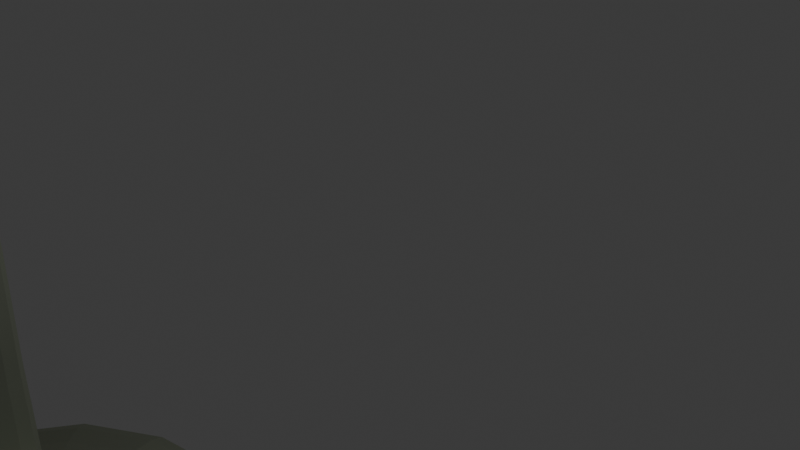 # Source: Lampv3.blend  (saved by Blender 4.3.34; exported with 4.5.12 LTS)
import bpy
from mathutils import Matrix  # noqa: F401  (used for matrix-valued properties, if any)

bpy.ops.wm.read_factory_settings(use_empty=True)
scene = bpy.context.scene
scene.name = 'Scene'

# ---- collections
col_collection = bpy.data.collections.new('Collection'); scene.collection.children.link(col_collection)

# ---- materials (node trees are filled in below, after node groups)
mat_material_001 = bpy.data.materials.new('Material.001')
mat_material = bpy.data.materials.new('Material')

# ---- material node trees
mat_material_001.use_nodes = True; mat_material_001.node_tree.nodes.clear()
_N = mat_material_001.node_tree.nodes; _L = mat_material_001.node_tree.links
n0 = _N.new('ShaderNodeBsdfPrincipled'); n0.name = 'Principled BSDF'; n0.location = (29, 308)
n0.inputs[0].default_value = (0.801, 0.6416, 0.0, 1.0)
n0.inputs[1].default_value = 0.4545
n0.inputs[2].default_value = 0.3364
n0.inputs[22].default_value = (0.1456, 0.1456, 0.1456, 1.0)
n1 = _N.new('ShaderNodeOutputMaterial'); n1.name = 'Material Output'; n1.location = (300, 300)
_L.new(n0.outputs[0], n1.inputs[0])
n1.is_active_output = True
mat_material.use_nodes = True; mat_material.node_tree.nodes.clear()
_N = mat_material.node_tree.nodes; _L = mat_material.node_tree.links
n0 = _N.new('ShaderNodeOutputMaterial'); n0.name = 'Material Output'; n0.location = (300, 300)
n1 = _N.new('ShaderNodeBsdfAnisotropic'); n1.name = 'Glossy BSDF'; n1.location = (10, 300)
n1.inputs[0].default_value = (0.3769, 0.4076, 0.3266, 1.0)
_L.new(n1.outputs[0], n0.inputs[0])
n0.is_active_output = True

# ---- world
world_world = bpy.data.worlds.new('World'); scene.world = world_world
world_world.use_nodes = True; world_world.node_tree.nodes.clear()
_N = world_world.node_tree.nodes; _L = world_world.node_tree.links
n0 = _N.new('ShaderNodeOutputWorld'); n0.name = 'World Output'; n0.location = (300, 300)
n1 = _N.new('ShaderNodeBackground'); n1.name = 'Background'; n1.location = (10, 300)
n1.inputs[0].default_value = (0.05088, 0.05088, 0.05088, 1.0)
_L.new(n1.outputs[0], n0.inputs[0])
n0.is_active_output = True
world_world.color = (0.05088, 0.05088, 0.05088)
world_world.sun_shadow_jitter_overblur = 0.0

# ---- cameras
cam_camera = bpy.data.cameras.new('Camera')
cam_camera.clip_end = 100.0
cam_camera.ortho_scale = 7.314

# ---- lights
light_light = bpy.data.lights.new('Light', 'POINT')
light_light.energy = 1000.0
light_light.shadow_soft_size = 0.1

# ---- meshes
me_cube_001 = bpy.data.meshes.new('Cube.001')
me_cube_001.from_pydata([(-0.5003, -0.5017, -0.4984), (-0.2122, -0.2134, 1.179), (-0.5006, 0.4983, -0.5009), (-0.2123, 0.2102, 1.178), (0.4997, -0.5014, -0.4991), (0.2114, -0.2132, 1.179), (0.4994, 0.4986, -0.5016), (0.2113, 0.2104, 1.178), (-0.576, -0.5774, 0.6685), (-0.5763, 0.574, 0.6657), (0.5751, 0.5744, 0.6648), (0.5754, -0.577, 0.6677), (-0.4327, -0.4321, 90.23), (-0.433, 0.4345, 90.23), (0.4335, 0.4347, 90.23), (0.4338, -0.4318, 90.23), (-0.7317, -0.773, 86.23), (-0.7322, 0.775, 86.23), (0.7324, 0.7755, 86.23), (0.7329, -0.7726, 86.23), (-0.4807, -0.6682, 77.22), (-0.4811, 0.6697, 77.22), (0.4812, 0.6701, 77.22), (0.4817, -0.6679, 77.22), (-1.306, -1.557, 65.87), (-1.307, 1.557, 65.86), (1.306, 1.558, 65.86), (1.307, -1.556, 65.87), (0.1792, 0.1799, 73.86), (0.1793, -0.1782, 73.86), (-0.1787, -0.1783, 73.87), (-0.1788, 0.1798, 73.86), (1.374, -1.581, 67.36), (-1.373, -1.582, 67.36), (-1.374, 1.582, 67.35), (1.373, 1.583, 67.35), (0.1206, -0.1218, 16.15), (-0.1212, 0.1198, 16.15), (0.1205, 0.1198, 16.15), (-0.1211, -0.1219, 16.15), (-0.5735, 0.2949, -0.5732), (-0.61, -0.001759, -0.6091), (-0.5733, -0.2984, -0.5718), (-0.5754, -0.5768, -0.2921), (-0.627, -0.6285, 0.02365), (-0.625, -0.6265, 0.3693), (-0.738, -0.3166, 0.668), (-0.792, -0.001777, 0.6673), (-0.7382, 0.3131, 0.6664), (-0.6254, 0.623, 0.3662), (-0.6274, 0.625, 0.02051), (-0.5757, 0.5733, -0.295), (0.296, 0.5715, -0.5746), (-0.0006623, 0.608, -0.6111), (-0.2973, 0.5713, -0.5741), (-0.3155, 0.736, 0.6651), (-0.0007086, 0.7901, 0.6647), (0.3141, 0.7362, 0.6646), (0.6241, 0.6234, 0.3653), (0.6261, 0.6254, 0.01957), (0.5744, 0.5737, -0.2958), (0.5726, -0.298, -0.5726), (0.6091, -0.001368, -0.61), (0.5724, 0.2953, -0.5741), (0.7371, 0.3135, 0.6653), (0.7911, -0.001269, 0.6661), (0.7373, -0.3161, 0.6669), (0.6245, -0.6261, 0.3684), (0.6265, -0.6281, 0.02271), (0.5748, -0.5764, -0.2929), (-0.2969, -0.5746, -0.5713), (-0.000271, -0.6111, -0.608), (0.2964, -0.5744, -0.5717), (0.3146, -0.739, 0.6683), (-0.0002004, -0.7931, 0.6687), (-0.3151, -0.7392, 0.6688), (-0.2718, -0.1174, 1.179), (-0.2917, -0.0016, 1.179), (-0.2719, 0.1142, 1.178), (-0.1164, 0.2698, 1.178), (-0.0005431, 0.2897, 1.178), (0.1153, 0.2699, 1.178), (0.2709, 0.1144, 1.178), (0.2908, -0.001413, 1.178), (0.271, -0.1173, 1.179), (0.1155, -0.2729, 1.179), (-0.0003561, -0.2927, 1.179), (-0.1162, -0.2729, 1.179), (-0.4935, -0.4949, 0.8638), (-0.3941, -0.3954, 0.9819), (-0.2946, -0.2959, 1.071), (-0.2948, 0.2926, 1.07), (-0.3943, 0.3921, 0.98), (-0.4939, 0.4916, 0.8613), (0.2937, 0.2928, 1.069), (0.3932, 0.3924, 0.9794), (0.4926, 0.4919, 0.8606), (0.2939, -0.2957, 1.071), (0.3934, -0.3951, 0.9813), (0.493, -0.4946, 0.863), (-0.5546, -0.2358, 90.23), (-0.5953, 0.001149, 90.23), (-0.5548, 0.2381, 90.23), (-0.2367, 0.5564, 90.23), (0.0002087, 0.5971, 90.23), (0.2372, 0.5565, 90.23), (0.5554, 0.2385, 90.23), (0.5961, 0.001531, 90.23), (0.5556, -0.2354, 90.23), (0.2375, -0.5537, 90.23), (0.0005911, -0.5944, 90.23), (-0.2364, -0.5539, 90.23), (0.2324, 0.2333, 82.57), (0.2984, 0.2994, 87.37), (0.3684, 0.3696, 89.51), (0.1219, -0.1235, 7.745), (0.1318, -0.1336, 3.318), (0.1588, -0.1607, 1.563), (-0.2317, -0.2311, 82.57), (-0.2976, -0.2969, 87.37), (-0.3676, -0.3669, 89.51), (-0.1227, 0.1209, 7.744), (-0.1327, 0.1307, 3.317), (-0.1597, 0.1577, 1.563), (-0.9377, -0.4224, 86.23), (-1.007, 0.0008888, 86.23), (-0.938, 0.4242, 86.23), (-0.4004, 0.9928, 86.23), (2.013e-05, 1.065, 86.23), (0.4005, 0.993, 86.23), (0.9385, 0.4248, 86.23), (1.007, 0.001535, 86.23), (0.9387, -0.4218, 86.23), (0.4011, -0.9904, 86.23), (0.0007034, -1.063, 86.23), (-0.3998, -0.9906, 86.23), (0.489, 0.4909, 90.5), (0.5467, 0.5532, 90.2), (0.6225, 0.6414, 88.91), (0.6229, -0.6384, 88.91), (0.5471, -0.5502, 90.2), (0.4893, -0.4879, 90.51), (-0.4882, -0.4882, 90.51), (-0.5459, -0.5505, 90.2), (-0.6217, -0.6388, 88.91), (-0.6221, 0.641, 88.91), (-0.5463, 0.5529, 90.2), (-0.4885, 0.4906, 90.5), (-1.674, -0.8515, 65.87), (-1.797, -1.556e-05, 65.87), (-1.674, 0.8516, 65.87), (-0.7151, 1.995, 65.86), (-0.0005198, 2.142, 65.86), (0.7142, 1.996, 65.86), (1.674, 0.8527, 65.86), (1.797, 0.001138, 65.87), (1.675, -0.8505, 65.87), (0.7154, -1.994, 65.87), (0.0008547, -2.141, 65.87), (-0.7138, -1.995, 65.87), (1.46, -1.691, 64.67), (1.482, -1.726, 63.62), (1.433, -1.681, 64.07), (-1.232, -1.403, 71.65), (-1.06, -1.186, 76.82), (-0.8845, -0.9639, 81.98), (-1.46, 1.693, 64.67), (-1.482, 1.727, 63.62), (-1.433, 1.682, 64.06), (1.233, 1.405, 71.64), (1.061, 1.187, 76.81), (0.8851, 0.966, 81.97), (-0.5078, -0.3876, 77.93), (-0.5181, 0.0007917, 78.29), (-0.508, 0.3892, 77.93), (-0.2769, 0.7242, 77.93), (4.614e-05, 0.7483, 78.28), (0.277, 0.7244, 77.93), (0.5084, 0.3895, 77.93), (0.5186, 0.001125, 78.29), (0.5086, -0.3873, 77.93), (0.2775, -0.7223, 77.93), (0.0005258, -0.7463, 78.29), (-0.2765, -0.7225, 77.93), (-1.106, -1.356, 68.78), (-0.8704, -1.11, 72.15), (-0.6444, -0.8608, 75.22), (-0.645, 0.8621, 75.21), (-0.8711, 1.111, 72.14), (-1.107, 1.356, 68.78), (0.6449, 0.8625, 75.21), (0.8709, 1.112, 72.14), (1.107, 1.357, 68.78), (0.6455, -0.8604, 75.22), (0.8716, -1.11, 72.15), (1.107, -1.355, 68.78), (0.1215, 0.1212, 29.18), (0.128, 0.128, 44.88), (0.1455, 0.1458, 60.64), (0.3686, -0.3667, 89.51), (0.2986, -0.2968, 87.37), (0.2325, -0.2309, 82.57), (-0.1219, -0.1224, 29.18), (-0.1281, -0.1283, 44.88), (-0.1452, -0.145, 60.65), (-0.3678, 0.3693, 89.51), (-0.2978, 0.2993, 87.37), (-0.2318, 0.2331, 82.57), (-0.09774, 0.2302, 73.86), (0.0001648, 0.247, 73.86), (0.09808, 0.2302, 73.86), (0.09822, -0.2285, 73.87), (0.0003228, -0.2454, 73.87), (-0.09759, -0.2286, 73.87), (-0.2291, -0.09716, 73.86), (-0.2459, 0.0007377, 73.86), (-0.2292, 0.09865, 73.86), (0.2296, 0.0988, 73.86), (0.2464, 0.0008957, 73.86), (0.2297, -0.09702, 73.86), (0.8857, -0.9633, 81.98), (1.062, -1.185, 76.82), (1.233, -1.402, 71.65), (-1.432, -1.682, 64.07), (-1.481, -1.727, 63.63), (-1.459, -1.692, 64.68), (-0.8851, 0.9655, 81.97), (-1.061, 1.187, 76.81), (-1.233, 1.404, 71.64), (1.432, 1.683, 64.06), (1.481, 1.728, 63.61), (1.459, 1.693, 64.66), (-1.759, -0.8652, 67.36), (-1.888, 2.534e-06, 67.36), (-1.76, 0.8653, 67.35), (1.76, 0.8664, 67.35), (1.889, 0.001215, 67.35), (1.76, -0.8641, 67.36), (-0.7516, 2.028, 67.35), (-0.0005167, 2.176, 67.35), (0.7507, 2.028, 67.35), (0.752, -2.026, 67.36), (0.00088, -2.175, 67.36), (-0.7503, -2.027, 67.36), (0.1456, -0.1449, 60.65), (0.1281, -0.1282, 44.88), (0.1216, -0.1223, 29.18), (-0.1453, 0.1457, 60.64), (-0.1282, 0.128, 44.88), (-0.122, 0.1211, 29.18), (0.1587, 0.1578, 1.562), (0.1317, 0.1308, 3.317), (0.1218, 0.121, 7.744), (-0.1596, -0.1608, 1.563), (-0.1326, -0.1337, 3.318), (-0.1226, -0.1236, 7.745), (0.1545, 0.06511, 16.15), (0.1658, -0.0009746, 16.15), (0.1545, -0.06706, 16.15), (-0.1551, -0.06716, 16.15), (-0.1665, -0.001081, 16.15), (-0.1552, 0.06501, 16.15), (0.06583, -0.1558, 16.15), (-0.0002535, -0.1672, 16.15), (-0.06634, -0.1559, 16.15), (-0.06644, 0.1538, 16.15), (-0.0003601, 0.1651, 16.15), (0.06573, 0.1538, 16.15), (-0.7321, -0.3191, -0.3128), (-0.8038, -0.3444, 0.01767), (-0.8008, -0.3434, 0.3681), (-0.7852, -0.001806, -0.3312), (-0.8629, -0.001821, 0.01145), (-0.8595, -0.001808, 0.3666), (-0.7323, 0.3156, -0.3144), (-0.804, 0.3408, 0.01595), (-0.801, 0.3398, 0.3664), (-0.318, 0.73, -0.3157), (-0.3434, 0.8018, 0.01445), (-0.3423, 0.7988, 0.3649), (-0.0007159, 0.7831, -0.3338), (-0.0007376, 0.8609, 0.008648), (-0.0007331, 0.8575, 0.3638), (0.3166, 0.7302, -0.3162), (0.3419, 0.802, 0.01394), (0.3409, 0.7991, 0.3644), (0.7311, 0.316, -0.3155), (0.8029, 0.3414, 0.01475), (0.7999, 0.3404, 0.3652), (0.7842, -0.001303, -0.3324), (0.862, -0.001267, 0.01016), (0.8586, -0.001257, 0.3653), (0.7313, -0.3187, -0.3139), (0.8031, -0.3439, 0.01646), (0.8001, -0.3429, 0.3669), (0.3171, -0.7331, -0.3125), (0.3424, -0.8049, 0.01796), (0.3414, -0.8019, 0.3684), (-0.0002122, -0.7863, -0.3298), (-0.0001839, -0.864, 0.01297), (-0.0001816, -0.8606, 0.3681), (-0.3176, -0.7333, -0.3121), (-0.3428, -0.8051, 0.01847), (-0.3418, -0.8021, 0.3689), (-0.3167, 0.3145, -0.7295), (-0.0005753, 0.3316, -0.7827), (0.3156, 0.3147, -0.73), (-0.3336, -0.001676, -0.7816), (-0.0004689, -0.001571, -0.8395), (0.3327, -0.001462, -0.7821), (-0.3165, -0.3178, -0.728), (-0.0003614, -0.3347, -0.781), (0.3158, -0.3176, -0.7284), (0.2977, -0.1257, 82.57), (0.3195, 0.001197, 82.57), (0.2977, 0.1281, 82.57), (0.3824, -0.1617, 87.37), (0.4103, 0.00138, 87.37), (0.3823, 0.1644, 87.37), (0.4721, -0.1998, 89.51), (0.5066, 0.001479, 89.51), (0.472, 0.2028, 89.51), (-0.3774, -0.1626, 1.071), (-0.405, -0.00164, 1.07), (-0.3775, 0.1593, 1.07), (-0.5049, -0.217, 0.9816), (-0.5419, -0.001686, 0.981), (-0.505, 0.2137, 0.9805), (-0.6323, -0.2715, 0.8633), (-0.6787, -0.001734, 0.8627), (-0.6325, 0.268, 0.862), (-0.1615, 0.3754, 1.069), (-0.0005805, 0.4031, 1.069), (0.1603, 0.3756, 1.069), (-0.2159, 0.5029, 0.9795), (-0.0006253, 0.5399, 0.9793), (0.2147, 0.5031, 0.9792), (-0.2704, 0.6304, 0.8608), (-0.0006703, 0.6767, 0.8605), (0.2691, 0.6306, 0.8604), (0.3765, 0.1595, 1.069), (0.4041, -0.00138, 1.07), (0.3766, -0.1623, 1.07), (0.504, 0.214, 0.9797), (0.541, -0.001339, 0.9802), (0.5041, -0.2167, 0.9808), (0.6314, 0.2684, 0.861), (0.6778, -0.001299, 0.8617), (0.6316, -0.2711, 0.8624), (0.1606, -0.3785, 1.071), (-0.0003208, -0.4061, 1.071), (-0.1612, -0.3786, 1.071), (0.215, -0.5059, 0.9817), (-0.0002777, -0.5429, 0.982), (-0.2156, -0.5061, 0.9821), (0.2695, -0.6334, 0.8635), (-0.0002349, -0.6797, 0.8639), (-0.27, -0.6336, 0.864), (0.6267, -0.2661, 90.5), (0.6725, 0.001564, 90.5), (0.6266, 0.2692, 90.5), (0.7007, -0.3001, 90.2), (0.7518, 0.00158, 90.2), (0.7005, 0.3033, 90.2), (0.7979, -0.3484, 88.91), (0.8561, 0.001572, 88.91), (0.7976, 0.3515, 88.91), (-0.2971, 0.1279, 82.57), (-0.3188, 0.0009926, 82.57), (-0.297, -0.1259, 82.57), (-0.3816, 0.1641, 87.37), (-0.4095, 0.001117, 87.37), (-0.3815, -0.1619, 87.37), (-0.4713, 0.2025, 89.51), (-0.5058, 0.001154, 89.51), (-0.4712, -0.2001, 89.51), (-0.1265, -0.2963, 82.57), (0.0004293, -0.318, 82.57), (0.1274, -0.2962, 82.57), (-0.1625, -0.3807, 87.37), (0.0005042, -0.4086, 87.37), (0.1635, -0.3806, 87.37), (-0.2008, -0.4704, 89.51), (0.0005555, -0.5048, 89.51), (0.2019, -0.4703, 89.51), (0.1272, 0.2985, 82.57), (0.0002244, 0.3202, 82.57), (-0.1267, 0.2984, 82.57), (0.1633, 0.3832, 87.37), (0.0002411, 0.4111, 87.37), (-0.1628, 0.3831, 87.37), (0.2016, 0.473, 89.51), (0.0002306, 0.5075, 89.51), (-0.2011, 0.4729, 89.51), (-0.7974, -2.168, 64.68), (0.000903, -2.327, 64.68), (0.7991, -2.168, 64.67), (-0.8093, -2.212, 63.63), (0.0009081, -2.374, 63.63), (0.811, -2.211, 63.62), (-0.7826, -2.155, 64.07), (0.0008928, -2.313, 64.07), (0.7843, -2.155, 64.07), (-0.6259, 0.2688, 90.5), (-0.6717, 0.001133, 90.51), (-0.6258, -0.2665, 90.51), (-0.6999, 0.3028, 90.2), (-0.751, 0.001098, 90.2), (-0.6997, -0.3006, 90.2), (-0.7971, 0.351, 88.91), (-0.8553, 0.001023, 88.91), (-0.7969, -0.3489, 88.91), (-0.2667, -0.6258, 90.51), (0.0006185, -0.6716, 90.51), (0.2679, -0.6257, 90.51), (-0.2982, -0.7056, 90.2), (0.0006431, -0.7573, 90.2), (0.2995, -0.7054, 90.2), (-0.3397, -0.8187, 88.91), (0.0006697, -0.8786, 88.91), (0.341, -0.8185, 88.91), (0.2675, 0.6285, 90.5), (0.0001865, 0.6743, 90.5), (-0.2671, 0.6284, 90.5), (0.299, 0.7083, 90.2), (0.0001561, 0.7599, 90.2), (-0.2987, 0.7081, 90.2), (0.3405, 0.8213, 88.91), (0.0001049, 0.8812, 88.91), (-0.3402, 0.8211, 88.91), (0.2491, 0.3687, 79.45), (0.0001832, 0.3712, 79.96), (-0.2487, 0.3686, 79.45), (0.2454, 0.00109, 79.96), (0.0003073, 0.00103, 80.52), (-0.2448, 0.000933, 79.96), (0.2493, -0.3666, 79.45), (0.0004208, -0.3692, 79.96), (-0.2485, -0.3667, 79.45), (0.7977, 2.169, 64.66), (-0.0005909, 2.328, 64.66), (-0.7988, 2.169, 64.67), (0.8096, 2.213, 63.61), (-0.000616, 2.375, 63.61), (-0.8107, 2.212, 63.61), (0.7829, 2.156, 64.06), (-0.0005922, 2.314, 64.06), (-0.784, 2.156, 64.06), (1.871, -0.9244, 64.67), (2.007, 0.001167, 64.67), (1.87, 0.9267, 64.67), (1.899, -0.9431, 63.62), (2.037, 0.001143, 63.62), (1.898, 0.9453, 63.62), (1.836, -0.9189, 64.07), (1.97, 0.001136, 64.06), (1.835, 0.9211, 64.06), (-1.87, 0.9255, 64.67), (-2.007, -0.0001213, 64.67), (-1.87, -0.9256, 64.67), (-1.898, 0.9441, 63.62), (-2.037, -0.0001645, 63.62), (-1.898, -0.9444, 63.62), (-1.836, 0.9199, 64.06), (-1.97, -0.0001287, 64.07), (-1.835, -0.9201, 64.07), (-0.795, -0.4793, 75.41), (-0.8379, 0.0006026, 75.58), (-0.7953, 0.4805, 75.41), (-1.107, -0.6092, 72.2), (-1.183, 0.0003852, 72.25), (-1.107, 0.61, 72.2), (-1.417, -0.7415, 68.79), (-1.52, 0.0001668, 68.79), (-1.417, 0.7419, 68.79), (-0.3605, 1.072, 75.41), (-0.0001037, 1.135, 75.58), (0.3603, 1.072, 75.41), (-0.4788, 1.415, 72.19), (-0.0002574, 1.514, 72.25), (0.4783, 1.416, 72.19), (-0.6059, 1.737, 68.78), (-0.0004024, 1.863, 68.79), (0.6052, 1.737, 68.78), (0.7955, 0.481, 75.41), (0.8384, 0.001141, 75.58), (0.7958, -0.4787, 75.41), (1.108, 0.6107, 72.19), (1.184, 0.001145, 72.25), (1.108, -0.6085, 72.2), (1.417, 0.7429, 68.78), (1.52, 0.001143, 68.79), (1.417, -0.7406, 68.79), (0.361, -1.07, 75.41), (0.0006241, -1.133, 75.59), (-0.3598, -1.07, 75.41), (0.4792, -1.414, 72.2), (0.0007142, -1.513, 72.25), (-0.4779, -1.414, 72.2), (0.6063, -1.735, 68.79), (0.0007932, -1.862, 68.8), (-0.6048, -1.736, 68.79), (0.06635, 0.1554, 29.18), (-0.0002362, 0.1668, 29.18), (-0.06681, 0.1554, 29.18), (0.06998, 0.1641, 44.88), (-8.927e-05, 0.176, 44.88), (-0.07015, 0.164, 44.88), (0.07957, 0.1867, 60.64), (5.35e-05, 0.2003, 60.64), (-0.07945, 0.1866, 60.64), (-0.06671, -0.1566, 29.18), (-0.0001288, -0.168, 29.18), (0.06645, -0.1566, 29.18), (-0.07004, -0.1643, 44.88), (2.382e-05, -0.1763, 44.88), (0.07008, -0.1642, 44.88), (-0.07933, -0.1859, 60.65), (0.0001818, -0.1995, 60.65), (0.07969, -0.1859, 60.65), (-0.1562, 0.06592, 29.18), (-0.1676, -0.0006652, 29.18), (-0.1562, -0.06724, 29.18), (-0.1642, 0.0699, 44.88), (-0.1762, -0.0001662, 44.88), (-0.1642, -0.07022, 44.88), (-0.1862, 0.07984, 60.64), (-0.1998, 0.0003301, 60.65), (-0.1861, -0.07917, 60.65), (0.1558, -0.06714, 29.18), (0.1672, -0.0005577, 29.18), (0.1558, 0.06602, 29.18), (0.1641, -0.07012, 44.88), (0.1761, -5.309e-05, 44.88), (0.1641, 0.07, 44.88), (0.1864, -0.07906, 60.65), (0.2, 0.0004584, 60.64), (0.1864, 0.07996, 60.64), (-1.134, 0.5283, 81.97), (-1.217, 0.0006853, 81.97), (-1.134, -0.5268, 81.98), (-1.359, 0.6492, 76.81), (-1.459, 0.0004428, 76.81), (-1.359, -0.6482, 76.82), (-1.58, 0.7678, 71.64), (-1.695, 0.0002017, 71.64), (-1.579, -0.7674, 71.65), (1.135, -0.5261, 81.97), (1.217, 0.001467, 81.97), (1.134, 0.529, 81.97), (1.36, -0.6473, 76.81), (1.459, 0.001379, 76.81), (1.359, 0.65, 76.81), (1.58, -0.7664, 71.64), (1.695, 0.00129, 71.64), (1.579, 0.7689, 71.64), (0.484, 1.237, 81.97), (-0.0001046, 1.327, 81.97), (-0.4841, 1.237, 81.97), (0.58, 1.521, 76.81), (-0.0002516, 1.632, 76.81), (-0.5804, 1.52, 76.81), (0.6738, 1.799, 71.64), (-0.0003969, 1.931, 71.64), (-0.6745, 1.799, 71.64), (-0.4833, -1.235, 81.98), (0.0007469, -1.325, 81.98), (0.4848, -1.235, 81.98), (-0.5795, -1.519, 76.82), (0.0007954, -1.63, 76.82), (0.581, -1.519, 76.82), (-0.6734, -1.798, 71.65), (0.0008421, -1.929, 71.65), (0.675, -1.797, 71.65), (0.2036, -0.0885, 1.563), (0.2185, -0.001424, 1.563), (0.2035, 0.08564, 1.563), (0.169, -0.07369, 3.317), (0.1814, -0.00138, 3.317), (0.1689, 0.07092, 3.317), (0.1563, -0.06811, 7.745), (0.1677, -0.001243, 7.745), (0.1562, 0.06561, 7.744), (-0.2045, 0.08551, 1.563), (-0.2194, -0.001564, 1.563), (-0.2044, -0.08863, 1.563), (-0.1698, 0.07081, 3.317), (-0.1822, -0.001496, 3.317), (-0.1698, -0.07379, 3.318), (-0.1571, 0.06551, 7.745), (-0.1685, -0.00135, 7.745), (-0.157, -0.06821, 7.745), (-0.08745, -0.2055, 1.563), (-0.0003757, -0.2204, 1.563), (0.08669, -0.2055, 1.563), (-0.07268, -0.1709, 3.318), (-0.0003709, -0.1832, 3.318), (0.07193, -0.1708, 3.318), (-0.0672, -0.158, 7.745), (-0.000333, -0.1694, 7.745), (0.06652, -0.1579, 7.745), (0.08656, 0.2025, 1.562), (-0.0005162, 0.2174, 1.562), (-0.08758, 0.2025, 1.562), (0.07182, 0.168, 3.317), (-0.0004876, 0.1804, 3.317), (-0.07279, 0.1679, 3.317), (0.06642, 0.1554, 7.744), (-0.0004409, 0.1668, 7.744), (-0.0673, 0.1553, 7.744)], [], [(268, 271, 272, 269), (269, 272, 273, 270), (271, 274, 275, 272), (272, 275, 276, 273), (0, 42, 268, 43), (43, 268, 269, 44), (44, 269, 270, 45), (45, 270, 46, 8), (270, 273, 47, 46), (273, 276, 48, 47), (276, 49, 9, 48), (275, 50, 49, 276), (274, 51, 50, 275), (40, 2, 51, 274), (41, 40, 274, 271), (42, 41, 271, 268), (277, 280, 281, 278), (278, 281, 282, 279), (280, 283, 284, 281), (281, 284, 285, 282), (2, 54, 277, 51), (51, 277, 278, 50), (50, 278, 279, 49), (49, 279, 55, 9), (279, 282, 56, 55), (282, 285, 57, 56), (285, 58, 10, 57), (284, 59, 58, 285), (283, 60, 59, 284), (52, 6, 60, 283), (53, 52, 283, 280), (54, 53, 280, 277), (286, 289, 290, 287), (287, 290, 291, 288), (289, 292, 293, 290), (290, 293, 294, 291), (6, 63, 286, 60), (60, 286, 287, 59), (59, 287, 288, 58), (58, 288, 64, 10), (288, 291, 65, 64), (291, 294, 66, 65), (294, 67, 11, 66), (293, 68, 67, 294), (292, 69, 68, 293), (61, 4, 69, 292), (62, 61, 292, 289), (63, 62, 289, 286), (295, 298, 299, 296), (296, 299, 300, 297), (298, 301, 302, 299), (299, 302, 303, 300), (4, 72, 295, 69), (69, 295, 296, 68), (68, 296, 297, 67), (67, 297, 73, 11), (297, 300, 74, 73), (300, 303, 75, 74), (303, 45, 8, 75), (302, 44, 45, 303), (301, 43, 44, 302), (70, 0, 43, 301), (71, 70, 301, 298), (72, 71, 298, 295), (304, 307, 308, 305), (305, 308, 309, 306), (307, 310, 311, 308), (308, 311, 312, 309), (2, 40, 304, 54), (54, 304, 305, 53), (53, 305, 306, 52), (52, 306, 63, 6), (306, 309, 62, 63), (309, 312, 61, 62), (312, 72, 4, 61), (311, 71, 72, 312), (310, 70, 71, 311), (42, 0, 70, 310), (41, 42, 310, 307), (40, 41, 307, 304), (313, 316, 317, 314), (314, 317, 318, 315), (316, 319, 320, 317), (317, 320, 321, 318), (29, 201, 313, 219), (219, 313, 314, 218), (218, 314, 315, 217), (217, 315, 112, 28), (315, 318, 113, 112), (318, 321, 114, 113), (321, 106, 14, 114), (320, 107, 106, 321), (319, 108, 107, 320), (199, 15, 108, 319), (200, 199, 319, 316), (201, 200, 316, 313), (322, 325, 326, 323), (323, 326, 327, 324), (325, 328, 329, 326), (326, 329, 330, 327), (1, 90, 322, 76), (76, 322, 323, 77), (77, 323, 324, 78), (78, 324, 91, 3), (324, 327, 92, 91), (327, 330, 93, 92), (330, 48, 9, 93), (329, 47, 48, 330), (328, 46, 47, 329), (88, 8, 46, 328), (89, 88, 328, 325), (90, 89, 325, 322), (331, 334, 335, 332), (332, 335, 336, 333), (334, 337, 338, 335), (335, 338, 339, 336), (3, 91, 331, 79), (79, 331, 332, 80), (80, 332, 333, 81), (81, 333, 94, 7), (333, 336, 95, 94), (336, 339, 96, 95), (339, 57, 10, 96), (338, 56, 57, 339), (337, 55, 56, 338), (93, 9, 55, 337), (92, 93, 337, 334), (91, 92, 334, 331), (340, 343, 344, 341), (341, 344, 345, 342), (343, 346, 347, 344), (344, 347, 348, 345), (7, 94, 340, 82), (82, 340, 341, 83), (83, 341, 342, 84), (84, 342, 97, 5), (342, 345, 98, 97), (345, 348, 99, 98), (348, 66, 11, 99), (347, 65, 66, 348), (346, 64, 65, 347), (96, 10, 64, 346), (95, 96, 346, 343), (94, 95, 343, 340), (349, 352, 353, 350), (350, 353, 354, 351), (352, 355, 356, 353), (353, 356, 357, 354), (5, 97, 349, 85), (85, 349, 350, 86), (86, 350, 351, 87), (87, 351, 90, 1), (351, 354, 89, 90), (354, 357, 88, 89), (357, 75, 8, 88), (356, 74, 75, 357), (355, 73, 74, 356), (99, 11, 73, 355), (98, 99, 355, 352), (97, 98, 352, 349), (358, 361, 362, 359), (359, 362, 363, 360), (361, 364, 365, 362), (362, 365, 366, 363), (15, 141, 358, 108), (108, 358, 359, 107), (107, 359, 360, 106), (106, 360, 136, 14), (360, 363, 137, 136), (363, 366, 138, 137), (366, 130, 18, 138), (365, 131, 130, 366), (364, 132, 131, 365), (139, 19, 132, 364), (140, 139, 364, 361), (141, 140, 361, 358), (367, 370, 371, 368), (368, 371, 372, 369), (370, 373, 374, 371), (371, 374, 375, 372), (31, 207, 367, 216), (216, 367, 368, 215), (215, 368, 369, 214), (214, 369, 118, 30), (369, 372, 119, 118), (372, 375, 120, 119), (375, 100, 12, 120), (374, 101, 100, 375), (373, 102, 101, 374), (205, 13, 102, 373), (206, 205, 373, 370), (207, 206, 370, 367), (376, 379, 380, 377), (377, 380, 381, 378), (379, 382, 383, 380), (380, 383, 384, 381), (30, 118, 376, 213), (213, 376, 377, 212), (212, 377, 378, 211), (211, 378, 201, 29), (378, 381, 200, 201), (381, 384, 199, 200), (384, 109, 15, 199), (383, 110, 109, 384), (382, 111, 110, 383), (120, 12, 111, 382), (119, 120, 382, 379), (118, 119, 379, 376), (385, 388, 389, 386), (386, 389, 390, 387), (388, 391, 392, 389), (389, 392, 393, 390), (28, 112, 385, 210), (210, 385, 386, 209), (209, 386, 387, 208), (208, 387, 207, 31), (387, 390, 206, 207), (390, 393, 205, 206), (393, 103, 13, 205), (392, 104, 103, 393), (391, 105, 104, 392), (114, 14, 105, 391), (113, 114, 391, 388), (112, 113, 388, 385), (394, 397, 398, 395), (395, 398, 399, 396), (397, 400, 401, 398), (398, 401, 402, 399), (33, 225, 394, 243), (243, 394, 395, 242), (242, 395, 396, 241), (241, 396, 160, 32), (396, 399, 161, 160), (399, 402, 162, 161), (402, 157, 27, 162), (401, 158, 157, 402), (400, 159, 158, 401), (223, 24, 159, 400), (224, 223, 400, 397), (225, 224, 397, 394), (403, 406, 407, 404), (404, 407, 408, 405), (406, 409, 410, 407), (407, 410, 411, 408), (13, 147, 403, 102), (102, 403, 404, 101), (101, 404, 405, 100), (100, 405, 142, 12), (405, 408, 143, 142), (408, 411, 144, 143), (411, 124, 16, 144), (410, 125, 124, 411), (409, 126, 125, 410), (145, 17, 126, 409), (146, 145, 409, 406), (147, 146, 406, 403), (412, 415, 416, 413), (413, 416, 417, 414), (415, 418, 419, 416), (416, 419, 420, 417), (12, 142, 412, 111), (111, 412, 413, 110), (110, 413, 414, 109), (109, 414, 141, 15), (414, 417, 140, 141), (417, 420, 139, 140), (420, 133, 19, 139), (419, 134, 133, 420), (418, 135, 134, 419), (144, 16, 135, 418), (143, 144, 418, 415), (142, 143, 415, 412), (421, 424, 425, 422), (422, 425, 426, 423), (424, 427, 428, 425), (425, 428, 429, 426), (14, 136, 421, 105), (105, 421, 422, 104), (104, 422, 423, 103), (103, 423, 147, 13), (423, 426, 146, 147), (426, 429, 145, 146), (429, 127, 17, 145), (428, 128, 127, 429), (427, 129, 128, 428), (138, 18, 129, 427), (137, 138, 427, 424), (136, 137, 424, 421), (430, 433, 434, 431), (431, 434, 435, 432), (433, 436, 437, 434), (434, 437, 438, 435), (22, 178, 430, 177), (177, 430, 431, 176), (176, 431, 432, 175), (175, 432, 174, 21), (432, 435, 173, 174), (435, 438, 172, 173), (438, 183, 20, 172), (437, 182, 183, 438), (436, 181, 182, 437), (180, 23, 181, 436), (179, 180, 436, 433), (178, 179, 433, 430), (439, 442, 443, 440), (440, 443, 444, 441), (442, 445, 446, 443), (443, 446, 447, 444), (35, 231, 439, 240), (240, 439, 440, 239), (239, 440, 441, 238), (238, 441, 166, 34), (441, 444, 167, 166), (444, 447, 168, 167), (447, 151, 25, 168), (446, 152, 151, 447), (445, 153, 152, 446), (229, 26, 153, 445), (230, 229, 445, 442), (231, 230, 442, 439), (448, 451, 452, 449), (449, 452, 453, 450), (451, 454, 455, 452), (452, 455, 456, 453), (32, 160, 448, 237), (237, 448, 449, 236), (236, 449, 450, 235), (235, 450, 231, 35), (450, 453, 230, 231), (453, 456, 229, 230), (456, 154, 26, 229), (455, 155, 154, 456), (454, 156, 155, 455), (162, 27, 156, 454), (161, 162, 454, 451), (160, 161, 451, 448), (457, 460, 461, 458), (458, 461, 462, 459), (460, 463, 464, 461), (461, 464, 465, 462), (34, 166, 457, 234), (234, 457, 458, 233), (233, 458, 459, 232), (232, 459, 225, 33), (459, 462, 224, 225), (462, 465, 223, 224), (465, 148, 24, 223), (464, 149, 148, 465), (463, 150, 149, 464), (168, 25, 150, 463), (167, 168, 463, 460), (166, 167, 460, 457), (466, 469, 470, 467), (467, 470, 471, 468), (469, 472, 473, 470), (470, 473, 474, 471), (20, 186, 466, 172), (172, 466, 467, 173), (173, 467, 468, 174), (174, 468, 187, 21), (468, 471, 188, 187), (471, 474, 189, 188), (474, 150, 25, 189), (473, 149, 150, 474), (472, 148, 149, 473), (184, 24, 148, 472), (185, 184, 472, 469), (186, 185, 469, 466), (475, 478, 479, 476), (476, 479, 480, 477), (478, 481, 482, 479), (479, 482, 483, 480), (21, 187, 475, 175), (175, 475, 476, 176), (176, 476, 477, 177), (177, 477, 190, 22), (477, 480, 191, 190), (480, 483, 192, 191), (483, 153, 26, 192), (482, 152, 153, 483), (481, 151, 152, 482), (189, 25, 151, 481), (188, 189, 481, 478), (187, 188, 478, 475), (484, 487, 488, 485), (485, 488, 489, 486), (487, 490, 491, 488), (488, 491, 492, 489), (22, 190, 484, 178), (178, 484, 485, 179), (179, 485, 486, 180), (180, 486, 193, 23), (486, 489, 194, 193), (489, 492, 195, 194), (492, 156, 27, 195), (491, 155, 156, 492), (490, 154, 155, 491), (192, 26, 154, 490), (191, 192, 490, 487), (190, 191, 487, 484), (493, 496, 497, 494), (494, 497, 498, 495), (496, 499, 500, 497), (497, 500, 501, 498), (23, 193, 493, 181), (181, 493, 494, 182), (182, 494, 495, 183), (183, 495, 186, 20), (495, 498, 185, 186), (498, 501, 184, 185), (501, 159, 24, 184), (500, 158, 159, 501), (499, 157, 158, 500), (195, 27, 157, 499), (194, 195, 499, 496), (193, 194, 496, 493), (502, 505, 506, 503), (503, 506, 507, 504), (505, 508, 509, 506), (506, 509, 510, 507), (38, 196, 502, 267), (267, 502, 503, 266), (266, 503, 504, 265), (265, 504, 249, 37), (504, 507, 248, 249), (507, 510, 247, 248), (510, 208, 31, 247), (509, 209, 208, 510), (508, 210, 209, 509), (198, 28, 210, 508), (197, 198, 508, 505), (196, 197, 505, 502), (511, 514, 515, 512), (512, 515, 516, 513), (514, 517, 518, 515), (515, 518, 519, 516), (39, 202, 511, 264), (264, 511, 512, 263), (263, 512, 513, 262), (262, 513, 246, 36), (513, 516, 245, 246), (516, 519, 244, 245), (519, 211, 29, 244), (518, 212, 211, 519), (517, 213, 212, 518), (204, 30, 213, 517), (203, 204, 517, 514), (202, 203, 514, 511), (520, 523, 524, 521), (521, 524, 525, 522), (523, 526, 527, 524), (524, 527, 528, 525), (37, 249, 520, 261), (261, 520, 521, 260), (260, 521, 522, 259), (259, 522, 202, 39), (522, 525, 203, 202), (525, 528, 204, 203), (528, 214, 30, 204), (527, 215, 214, 528), (526, 216, 215, 527), (247, 31, 216, 526), (248, 247, 526, 523), (249, 248, 523, 520), (529, 532, 533, 530), (530, 533, 534, 531), (532, 535, 536, 533), (533, 536, 537, 534), (36, 246, 529, 258), (258, 529, 530, 257), (257, 530, 531, 256), (256, 531, 196, 38), (531, 534, 197, 196), (534, 537, 198, 197), (537, 217, 28, 198), (536, 218, 217, 537), (535, 219, 218, 536), (244, 29, 219, 535), (245, 244, 535, 532), (246, 245, 532, 529), (538, 541, 542, 539), (539, 542, 543, 540), (541, 544, 545, 542), (542, 545, 546, 543), (17, 226, 538, 126), (126, 538, 539, 125), (125, 539, 540, 124), (124, 540, 165, 16), (540, 543, 164, 165), (543, 546, 163, 164), (546, 232, 33, 163), (545, 233, 232, 546), (544, 234, 233, 545), (228, 34, 234, 544), (227, 228, 544, 541), (226, 227, 541, 538), (547, 550, 551, 548), (548, 551, 552, 549), (550, 553, 554, 551), (551, 554, 555, 552), (19, 220, 547, 132), (132, 547, 548, 131), (131, 548, 549, 130), (130, 549, 171, 18), (549, 552, 170, 171), (552, 555, 169, 170), (555, 235, 35, 169), (554, 236, 235, 555), (553, 237, 236, 554), (222, 32, 237, 553), (221, 222, 553, 550), (220, 221, 550, 547), (556, 559, 560, 557), (557, 560, 561, 558), (559, 562, 563, 560), (560, 563, 564, 561), (18, 171, 556, 129), (129, 556, 557, 128), (128, 557, 558, 127), (127, 558, 226, 17), (558, 561, 227, 226), (561, 564, 228, 227), (564, 238, 34, 228), (563, 239, 238, 564), (562, 240, 239, 563), (169, 35, 240, 562), (170, 169, 562, 559), (171, 170, 559, 556), (565, 568, 569, 566), (566, 569, 570, 567), (568, 571, 572, 569), (569, 572, 573, 570), (16, 165, 565, 135), (135, 565, 566, 134), (134, 566, 567, 133), (133, 567, 220, 19), (567, 570, 221, 220), (570, 573, 222, 221), (573, 241, 32, 222), (572, 242, 241, 573), (571, 243, 242, 572), (163, 33, 243, 571), (164, 163, 571, 568), (165, 164, 568, 565), (574, 577, 578, 575), (575, 578, 579, 576), (577, 580, 581, 578), (578, 581, 582, 579), (5, 117, 574, 84), (84, 574, 575, 83), (83, 575, 576, 82), (82, 576, 250, 7), (576, 579, 251, 250), (579, 582, 252, 251), (582, 256, 38, 252), (581, 257, 256, 582), (580, 258, 257, 581), (115, 36, 258, 580), (116, 115, 580, 577), (117, 116, 577, 574), (583, 586, 587, 584), (584, 587, 588, 585), (586, 589, 590, 587), (587, 590, 591, 588), (3, 123, 583, 78), (78, 583, 584, 77), (77, 584, 585, 76), (76, 585, 253, 1), (585, 588, 254, 253), (588, 591, 255, 254), (591, 259, 39, 255), (590, 260, 259, 591), (589, 261, 260, 590), (121, 37, 261, 589), (122, 121, 589, 586), (123, 122, 586, 583), (592, 595, 596, 593), (593, 596, 597, 594), (595, 598, 599, 596), (596, 599, 600, 597), (1, 253, 592, 87), (87, 592, 593, 86), (86, 593, 594, 85), (85, 594, 117, 5), (594, 597, 116, 117), (597, 600, 115, 116), (600, 262, 36, 115), (599, 263, 262, 600), (598, 264, 263, 599), (255, 39, 264, 598), (254, 255, 598, 595), (253, 254, 595, 592), (601, 604, 605, 602), (602, 605, 606, 603), (604, 607, 608, 605), (605, 608, 609, 606), (7, 250, 601, 81), (81, 601, 602, 80), (80, 602, 603, 79), (79, 603, 123, 3), (603, 606, 122, 123), (606, 609, 121, 122), (609, 265, 37, 121), (608, 266, 265, 609), (607, 267, 266, 608), (252, 38, 267, 607), (251, 252, 607, 604), (250, 251, 604, 601)])
me_cube_001.polygons.foreach_set('material_index', [1, 1, 1, 1, 1, 1, 1, 1, 1, 1, 1, 1, 1, 1, 1, 1, 1, 1, 1, 1, 1, 1, 1, 1, 1, 1, 1, 1, 1, 1, 1, 1, 1, 1, 1, 1, 1, 1, 1, 1, 1, 1, 1, 1, 1, 1, 1, 1, 1, 1, 1, 1, 1, 1, 1, 1, 1, 1, 1, 1, 1, 1, 1, 1, 1, 1, 1, 1, 1, 1, 1, 1, 1, 1, 1, 1, 1, 1, 1, 1, 0, 0, 0, 0, 0, 0, 0, 0, 0, 0, 0, 0, 0, 0, 0, 0, 1, 1, 1, 1, 1, 1, 1, 1, 1, 1, 1, 1, 1, 1, 1, 1, 1, 1, 1, 1, 1, 1, 1, 1, 1, 1, 1, 1, 1, 1, 1, 1, 1, 1, 1, 1, 1, 1, 1, 1, 1, 1, 1, 1, 1, 1, 1, 1, 1, 1, 1, 1, 1, 1, 1, 1, 1, 1, 1, 1, 1, 1, 1, 1, 0, 0, 0, 0, 0, 0, 0, 0, 0, 0, 0, 0, 0, 0, 0, 0, 0, 0, 0, 0, 0, 0, 0, 0, 0, 0, 0, 0, 0, 0, 0, 0, 0, 0, 0, 0, 0, 0, 0, 0, 0, 0, 0, 0, 0, 0, 0, 0, 0, 0, 0, 0, 0, 0, 0, 0, 0, 0, 0, 0, 0, 0, 0, 0, 0, 0, 0, 0, 0, 0, 0, 0, 0, 0, 0, 0, 0, 0, 0, 0, 0, 0, 0, 0, 0, 0, 0, 0, 0, 0, 0, 0, 0, 0, 0, 0, 0, 0, 0, 0, 0, 0, 0, 0, 0, 0, 0, 0, 0, 0, 0, 0, 0, 0, 0, 0, 0, 0, 0, 0, 0, 0, 0, 0, 0, 0, 0, 0, 0, 0, 0, 0, 0, 0, 0, 0, 0, 0, 0, 0, 0, 0, 0, 0, 0, 0, 0, 0, 0, 0, 0, 0, 0, 0, 0, 0, 0, 0, 0, 0, 0, 0, 0, 0, 0, 0, 0, 0, 0, 0, 0, 0, 0, 0, 0, 0, 0, 0, 0, 0, 0, 0, 0, 0, 0, 0, 0, 0, 0, 0, 0, 0, 0, 0, 0, 0, 0, 0, 0, 0, 0, 0, 0, 0, 0, 0, 0, 0, 0, 0, 0, 0, 0, 0, 0, 0, 0, 0, 0, 0, 0, 0, 0, 0, 0, 0, 0, 0, 0, 0, 0, 0, 0, 0, 0, 0, 0, 0, 0, 0, 0, 0, 0, 0, 0, 0, 0, 0, 0, 0, 0, 0, 0, 0, 0, 0, 1, 1, 1, 1, 1, 1, 1, 1, 1, 1, 1, 1, 1, 1, 1, 1, 1, 1, 1, 1, 1, 1, 1, 1, 1, 1, 1, 1, 1, 1, 1, 1, 1, 1, 1, 1, 1, 1, 1, 1, 1, 1, 1, 1, 1, 1, 1, 1, 1, 1, 1, 1, 1, 1, 1, 1, 1, 1, 1, 1, 1, 1, 1, 1, 0, 0, 0, 0, 0, 0, 0, 0, 0, 0, 0, 0, 0, 0, 0, 0, 0, 0, 0, 0, 0, 0, 0, 0, 0, 0, 0, 0, 0, 0, 0, 0, 0, 0, 0, 0, 0, 0, 0, 0, 0, 0, 0, 0, 0, 0, 0, 0, 0, 0, 0, 0, 0, 0, 0, 0, 0, 0, 0, 0, 0, 0, 0, 0, 1, 1, 1, 1, 1, 1, 1, 1, 1, 1, 1, 1, 1, 1, 1, 1, 1, 1, 1, 1, 1, 1, 1, 1, 1, 1, 1, 1, 1, 1, 1, 1, 1, 1, 1, 1, 1, 1, 1, 1, 1, 1, 1, 1, 1, 1, 1, 1, 1, 1, 1, 1, 1, 1, 1, 1, 1, 1, 1, 1, 1, 1, 1, 1])
_uv = me_cube_001.uv_layers.new(name='UVMap')
_uv.uv.foreach_set('vector', [0.4375, 0.0625, 0.4375, 0.125, 0.5, 0.125, 0.5, 0.0625, 0.5, 0.0625, 0.5, 0.125, 0.5625, 0.125, 0.5625, 0.0625, 0.4375, 0.125, 0.4375, 0.1875, 0.5, 0.1875, 0.5, 0.125, 0.5, 0.125, 0.5, 0.1875, 0.5625, 0.1875, 0.5625, 0.125, 0.375, 0.0, 0.375, 0.0625, 0.4375, 0.0625, 0.4375, 0.0, 0.4375, 0.0, 0.4375, 0.0625, 0.5, 0.0625, 0.5, 0.0, 0.5, 0.0, 0.5, 0.0625, 0.5625, 0.0625, 0.5625, 0.0, 0.5625, 0.0, 0.5625, 0.0625, 0.625, 0.0625, 0.625, 0.0, 0.5625, 0.0625, 0.5625, 0.125, 0.625, 0.125, 0.625, 0.0625, 0.5625, 0.125, 0.5625, 0.1875, 0.625, 0.1875, 0.625, 0.125, 0.5625, 0.1875, 0.5625, 0.25, 0.625, 0.25, 0.625, 0.1875, 0.5, 0.1875, 0.5, 0.25, 0.5625, 0.25, 0.5625, 0.1875, 0.4375, 0.1875, 0.4375, 0.25, 0.5, 0.25, 0.5, 0.1875, 0.375, 0.1875, 0.375, 0.25, 0.4375, 0.25, 0.4375, 0.1875, 0.375, 0.125, 0.375, 0.1875, 0.4375, 0.1875, 0.4375, 0.125, 0.375, 0.0625, 0.375, 0.125, 0.4375, 0.125, 0.4375, 0.0625, 0.4375, 0.3125, 0.4375, 0.375, 0.5, 0.375, 0.5, 0.3125, 0.5, 0.3125, 0.5, 0.375, 0.5625, 0.375, 0.5625, 0.3125, 0.4375, 0.375, 0.4375, 0.4375, 0.4999, 0.4375, 0.5, 0.375, 0.5, 0.375, 0.4999, 0.4375, 0.5624, 0.4375, 0.5625, 0.375, 0.375, 0.25, 0.375, 0.3125, 0.4375, 0.3125, 0.4375, 0.25, 0.4375, 0.25, 0.4375, 0.3125, 0.5, 0.3125, 0.5, 0.25, 0.5, 0.25, 0.5, 0.3125, 0.5625, 0.3125, 0.5625, 0.25, 0.5625, 0.25, 0.5625, 0.3125, 0.625, 0.3125, 0.625, 0.25, 0.5625, 0.3125, 0.5625, 0.375, 0.625, 0.375, 0.625, 0.3125, 0.5625, 0.375, 0.5624, 0.4375, 0.625, 0.4375, 0.625, 0.375, 0.5624, 0.4375, 0.561, 0.5001, 0.625, 0.5, 0.625, 0.4375, 0.4999, 0.4375, 0.4995, 0.5, 0.561, 0.5001, 0.5624, 0.4375, 0.4375, 0.4375, 0.4374, 0.5, 0.4995, 0.5, 0.4999, 0.4375, 0.375, 0.4375, 0.375, 0.5, 0.4374, 0.5, 0.4375, 0.4375, 0.375, 0.375, 0.375, 0.4375, 0.4375, 0.4375, 0.4375, 0.375, 0.375, 0.3125, 0.375, 0.375, 0.4375, 0.375, 0.4375, 0.3125, 0.4373, 0.5625, 0.4372, 0.625, 0.4979, 0.625, 0.4985, 0.5625, 0.4985, 0.5625, 0.4979, 0.625, 0.5552, 0.625, 0.5572, 0.563, 0.4372, 0.625, 0.4373, 0.6875, 0.4985, 0.6875, 0.4979, 0.625, 0.4979, 0.625, 0.4985, 0.6875, 0.5572, 0.687, 0.5552, 0.625, 0.375, 0.5, 0.375, 0.5625, 0.4373, 0.5625, 0.4374, 0.5, 0.4374, 0.5, 0.4373, 0.5625, 0.4985, 0.5625, 0.4995, 0.5, 0.4995, 0.5, 0.4985, 0.5625, 0.5572, 0.563, 0.561, 0.5001, 0.561, 0.5001, 0.5572, 0.563, 0.6097, 0.5676, 0.625, 0.5, 0.5572, 0.563, 0.5552, 0.625, 0.6055, 0.625, 0.6097, 0.5676, 0.5552, 0.625, 0.5572, 0.687, 0.6097, 0.6824, 0.6055, 0.625, 0.5572, 0.687, 0.561, 0.7499, 0.625, 0.75, 0.6097, 0.6824, 0.4985, 0.6875, 0.4995, 0.75, 0.561, 0.7499, 0.5572, 0.687, 0.4373, 0.6875, 0.4374, 0.75, 0.4995, 0.75, 0.4985, 0.6875, 0.375, 0.6875, 0.375, 0.75, 0.4374, 0.75, 0.4373, 0.6875, 0.375, 0.625, 0.375, 0.6875, 0.4373, 0.6875, 0.4372, 0.625, 0.375, 0.5625, 0.375, 0.625, 0.4372, 0.625, 0.4373, 0.5625, 0.4375, 0.8125, 0.4375, 0.875, 0.5, 0.875, 0.4999, 0.8125, 0.4999, 0.8125, 0.5, 0.875, 0.5625, 0.875, 0.5624, 0.8125, 0.4375, 0.875, 0.4375, 0.9375, 0.5, 0.9375, 0.5, 0.875, 0.5, 0.875, 0.5, 0.9375, 0.5625, 0.9375, 0.5625, 0.875, 0.375, 0.75, 0.375, 0.8125, 0.4375, 0.8125, 0.4374, 0.75, 0.4374, 0.75, 0.4375, 0.8125, 0.4999, 0.8125, 0.4995, 0.75, 0.4995, 0.75, 0.4999, 0.8125, 0.5624, 0.8125, 0.561, 0.7499, 0.561, 0.7499, 0.5624, 0.8125, 0.625, 0.8125, 0.625, 0.75, 0.5624, 0.8125, 0.5625, 0.875, 0.625, 0.875, 0.625, 0.8125, 0.5625, 0.875, 0.5625, 0.9375, 0.625, 0.9375, 0.625, 0.875, 0.5625, 0.9375, 0.5625, 1.0, 0.625, 1.0, 0.625, 0.9375, 0.5, 0.9375, 0.5, 1.0, 0.5625, 1.0, 0.5625, 0.9375, 0.4375, 0.9375, 0.4375, 1.0, 0.5, 1.0, 0.5, 0.9375, 0.375, 0.9375, 0.375, 1.0, 0.4375, 1.0, 0.4375, 0.9375, 0.375, 0.875, 0.375, 0.9375, 0.4375, 0.9375, 0.4375, 0.875, 0.375, 0.8125, 0.375, 0.875, 0.4375, 0.875, 0.4375, 0.8125, 0.1875, 0.5625, 0.1875, 0.625, 0.25, 0.625, 0.25, 0.5625, 0.25, 0.5625, 0.25, 0.625, 0.3125, 0.625, 0.3125, 0.5625, 0.1875, 0.625, 0.1875, 0.6875, 0.25, 0.6875, 0.25, 0.625, 0.25, 0.625, 0.25, 0.6875, 0.3125, 0.6875, 0.3125, 0.625, 0.125, 0.5, 0.125, 0.5625, 0.1875, 0.5625, 0.1875, 0.5, 0.1875, 0.5, 0.1875, 0.5625, 0.25, 0.5625, 0.25, 0.5, 0.25, 0.5, 0.25, 0.5625, 0.3125, 0.5625, 0.3125, 0.5, 0.3125, 0.5, 0.3125, 0.5625, 0.375, 0.5625, 0.375, 0.5, 0.3125, 0.5625, 0.3125, 0.625, 0.375, 0.625, 0.375, 0.5625, 0.3125, 0.625, 0.3125, 0.6875, 0.375, 0.6875, 0.375, 0.625, 0.3125, 0.6875, 0.3125, 0.75, 0.375, 0.75, 0.375, 0.6875, 0.25, 0.6875, 0.25, 0.75, 0.3125, 0.75, 0.3125, 0.6875, 0.1875, 0.6875, 0.1875, 0.75, 0.25, 0.75, 0.25, 0.6875, 0.125, 0.6875, 0.125, 0.75, 0.1875, 0.75, 0.1875, 0.6875, 0.125, 0.625, 0.125, 0.6875, 0.1875, 0.6875, 0.1875, 0.625, 0.125, 0.5625, 0.125, 0.625, 0.1875, 0.625, 0.1875, 0.5625, 0.7306, 0.6333, 0.7306, 0.6333, 0.7292, 0.625, 0.7292, 0.625, 0.7292, 0.625, 0.7292, 0.625, 0.7306, 0.6167, 0.7306, 0.6167, 0.7306, 0.6333, 0.7306, 0.6333, 0.7292, 0.625, 0.7292, 0.625, 0.7292, 0.625, 0.7292, 0.625, 0.7306, 0.6167, 0.7306, 0.6167, 0.7349, 0.6401, 0.7349, 0.6401, 0.7306, 0.6333, 0.7306, 0.6333, 0.7306, 0.6333, 0.7306, 0.6333, 0.7292, 0.625, 0.7292, 0.625, 0.7292, 0.625, 0.7292, 0.625, 0.7306, 0.6167, 0.7306, 0.6167, 0.7306, 0.6167, 0.7306, 0.6167, 0.7349, 0.6099, 0.7349, 0.6099, 0.7306, 0.6167, 0.7306, 0.6167, 0.7349, 0.6099, 0.7349, 0.6099, 0.7306, 0.6167, 0.7306, 0.6167, 0.7349, 0.6099, 0.7349, 0.6099, 0.7306, 0.6167, 0.7306, 0.6167, 0.7349, 0.6099, 0.7349, 0.6099, 0.7292, 0.625, 0.7292, 0.625, 0.7306, 0.6167, 0.7306, 0.6167, 0.7306, 0.6333, 0.7306, 0.6333, 0.7292, 0.625, 0.7292, 0.625, 0.7349, 0.6401, 0.7349, 0.6401, 0.7306, 0.6333, 0.7306, 0.6333, 0.7349, 0.6401, 0.7349, 0.6401, 0.7306, 0.6333, 0.7306, 0.6333, 0.7349, 0.6401, 0.7349, 0.6401, 0.7306, 0.6333, 0.7306, 0.6333, 0.7977, 0.6455, 0.8175, 0.6551, 0.8214, 0.625, 0.801, 0.625, 0.801, 0.625, 0.8214, 0.625, 0.8175, 0.5949, 0.7977, 0.6045, 0.8175, 0.6551, 0.8437, 0.6692, 0.8468, 0.625, 0.8214, 0.625, 0.8214, 0.625, 0.8468, 0.625, 0.8437, 0.5808, 0.8175, 0.5949, 0.7765, 0.6515, 0.7874, 0.6624, 0.7977, 0.6455, 0.7839, 0.6395, 0.7839, 0.6395, 0.7977, 0.6455, 0.801, 0.625, 0.7864, 0.625, 0.7864, 0.625, 0.801, 0.625, 0.7977, 0.6045, 0.7839, 0.6105, 0.7839, 0.6105, 0.7977, 0.6045, 0.7874, 0.5876, 0.7765, 0.5985, 0.7977, 0.6045, 0.8175, 0.5949, 0.8041, 0.5709, 0.7874, 0.5876, 0.8175, 0.5949, 0.8437, 0.5808, 0.829, 0.546, 0.8041, 0.5709, 0.8437, 0.5808, 0.875, 0.5625, 0.875, 0.5, 0.829, 0.546, 0.8468, 0.625, 0.875, 0.625, 0.875, 0.5625, 0.8437, 0.5808, 0.8437, 0.6692, 0.875, 0.6875, 0.875, 0.625, 0.8468, 0.625, 0.829, 0.704, 0.875, 0.75, 0.875, 0.6875, 0.8437, 0.6692, 0.8041, 0.6791, 0.829, 0.704, 0.8437, 0.6692, 0.8175, 0.6551, 0.7874, 0.6624, 0.8041, 0.6791, 0.8175, 0.6551, 0.7977, 0.6455, 0.7705, 0.5773, 0.7801, 0.5575, 0.75, 0.5536, 0.75, 0.574, 0.75, 0.574, 0.75, 0.5536, 0.7199, 0.5575, 0.7295, 0.5773, 0.7801, 0.5575, 0.7942, 0.5313, 0.75, 0.5282, 0.75, 0.5536, 0.75, 0.5536, 0.75, 0.5282, 0.7056, 0.5313, 0.7199, 0.5575, 0.7765, 0.5985, 0.7874, 0.5876, 0.7705, 0.5773, 0.7645, 0.5911, 0.7645, 0.5911, 0.7705, 0.5773, 0.75, 0.574, 0.75, 0.5886, 0.75, 0.5886, 0.75, 0.574, 0.7295, 0.5773, 0.7355, 0.5911, 0.7355, 0.5911, 0.7295, 0.5773, 0.7125, 0.5876, 0.7235, 0.5985, 0.7295, 0.5773, 0.7199, 0.5575, 0.6954, 0.5709, 0.7125, 0.5876, 0.7199, 0.5575, 0.7056, 0.5313, 0.6695, 0.5461, 0.6954, 0.5709, 0.7056, 0.5313, 0.6875, 0.5, 0.625, 0.5, 0.6695, 0.5461, 0.75, 0.5282, 0.75, 0.5, 0.6875, 0.5, 0.7056, 0.5313, 0.7942, 0.5313, 0.8125, 0.5, 0.75, 0.5, 0.75, 0.5282, 0.829, 0.546, 0.875, 0.5, 0.8125, 0.5, 0.7942, 0.5313, 0.8041, 0.5709, 0.829, 0.546, 0.7942, 0.5313, 0.7801, 0.5575, 0.7874, 0.5876, 0.8041, 0.5709, 0.7801, 0.5575, 0.7705, 0.5773, 0.7021, 0.6045, 0.681, 0.5949, 0.6766, 0.625, 0.6987, 0.625, 0.6987, 0.625, 0.6766, 0.625, 0.681, 0.6551, 0.7021, 0.6455, 0.681, 0.5949, 0.651, 0.5812, 0.6459, 0.625, 0.6766, 0.625, 0.6766, 0.625, 0.6459, 0.625, 0.651, 0.6688, 0.681, 0.6551, 0.7235, 0.5985, 0.7125, 0.5876, 0.7021, 0.6045, 0.7161, 0.6105, 0.7161, 0.6105, 0.7021, 0.6045, 0.6987, 0.625, 0.7136, 0.625, 0.7136, 0.625, 0.6987, 0.625, 0.7021, 0.6455, 0.7161, 0.6395, 0.7161, 0.6395, 0.7021, 0.6455, 0.7125, 0.6624, 0.7235, 0.6515, 0.7021, 0.6455, 0.681, 0.6551, 0.6954, 0.6791, 0.7125, 0.6624, 0.681, 0.6551, 0.651, 0.6688, 0.6695, 0.7039, 0.6954, 0.6791, 0.651, 0.6688, 0.6097, 0.6824, 0.625, 0.75, 0.6695, 0.7039, 0.6459, 0.625, 0.6055, 0.625, 0.6097, 0.6824, 0.651, 0.6688, 0.651, 0.5812, 0.6097, 0.5676, 0.6055, 0.625, 0.6459, 0.625, 0.6695, 0.5461, 0.625, 0.5, 0.6097, 0.5676, 0.651, 0.5812, 0.6954, 0.5709, 0.6695, 0.5461, 0.651, 0.5812, 0.681, 0.5949, 0.7125, 0.5876, 0.6954, 0.5709, 0.681, 0.5949, 0.7021, 0.6045, 0.7295, 0.6727, 0.7199, 0.6925, 0.75, 0.6964, 0.75, 0.676, 0.75, 0.676, 0.75, 0.6964, 0.7801, 0.6925, 0.7705, 0.6727, 0.7199, 0.6925, 0.7056, 0.7187, 0.75, 0.7218, 0.75, 0.6964, 0.75, 0.6964, 0.75, 0.7218, 0.7942, 0.7187, 0.7801, 0.6925, 0.7235, 0.6515, 0.7125, 0.6624, 0.7295, 0.6727, 0.7355, 0.6589, 0.7355, 0.6589, 0.7295, 0.6727, 0.75, 0.676, 0.75, 0.6614, 0.75, 0.6614, 0.75, 0.676, 0.7705, 0.6727, 0.7645, 0.6589, 0.7645, 0.6589, 0.7705, 0.6727, 0.7874, 0.6624, 0.7765, 0.6515, 0.7705, 0.6727, 0.7801, 0.6925, 0.8041, 0.6791, 0.7874, 0.6624, 0.7801, 0.6925, 0.7942, 0.7187, 0.829, 0.704, 0.8041, 0.6791, 0.7942, 0.7187, 0.8125, 0.75, 0.875, 0.75, 0.829, 0.704, 0.75, 0.7218, 0.75, 0.75, 0.8125, 0.75, 0.7942, 0.7187, 0.7056, 0.7187, 0.6875, 0.75, 0.75, 0.75, 0.75, 0.7218, 0.6695, 0.7039, 0.625, 0.75, 0.6875, 0.75, 0.7056, 0.7187, 0.6954, 0.6791, 0.6695, 0.7039, 0.7056, 0.7187, 0.7199, 0.6925, 0.7125, 0.6624, 0.6954, 0.6791, 0.7199, 0.6925, 0.7295, 0.6727, 0.7306, 0.6333, 0.7302, 0.6337, 0.7289, 0.625, 0.7292, 0.625, 0.7292, 0.625, 0.7289, 0.625, 0.7302, 0.6163, 0.7306, 0.6167, 0.7302, 0.6337, 0.7291, 0.6347, 0.7282, 0.625, 0.7289, 0.625, 0.7289, 0.625, 0.7282, 0.625, 0.7291, 0.6153, 0.7302, 0.6163, 0.7349, 0.6401, 0.7348, 0.6402, 0.7306, 0.6333, 0.7306, 0.6333, 0.7306, 0.6333, 0.7306, 0.6333, 0.7292, 0.625, 0.7292, 0.625, 0.7292, 0.625, 0.7292, 0.625, 0.7306, 0.6167, 0.7306, 0.6167, 0.7306, 0.6167, 0.7306, 0.6167, 0.7348, 0.6098, 0.7349, 0.6099, 0.7306, 0.6167, 0.7302, 0.6163, 0.7343, 0.6093, 0.7348, 0.6098, 0.7302, 0.6163, 0.7291, 0.6153, 0.7326, 0.6076, 0.7343, 0.6093, 0.7291, 0.6153, 0.7273, 0.6137, 0.7273, 0.6023, 0.7326, 0.6076, 0.7282, 0.625, 0.7273, 0.625, 0.7273, 0.6137, 0.7291, 0.6153, 0.7291, 0.6347, 0.7273, 0.6363, 0.7273, 0.625, 0.7282, 0.625, 0.7326, 0.6424, 0.7273, 0.6477, 0.7273, 0.6363, 0.7291, 0.6347, 0.7343, 0.6407, 0.7326, 0.6424, 0.7291, 0.6347, 0.7302, 0.6337, 0.7348, 0.6402, 0.7343, 0.6407, 0.7302, 0.6337, 0.7306, 0.6333, 0.7694, 0.6167, 0.7694, 0.6167, 0.7708, 0.625, 0.7708, 0.625, 0.7708, 0.625, 0.7708, 0.625, 0.7694, 0.6333, 0.7694, 0.6333, 0.7694, 0.6167, 0.7694, 0.6167, 0.7708, 0.625, 0.7708, 0.625, 0.7708, 0.625, 0.7708, 0.625, 0.7694, 0.6333, 0.7694, 0.6333, 0.7651, 0.6099, 0.7651, 0.6099, 0.7694, 0.6167, 0.7694, 0.6167, 0.7694, 0.6167, 0.7694, 0.6167, 0.7708, 0.625, 0.7708, 0.625, 0.7708, 0.625, 0.7708, 0.625, 0.7694, 0.6333, 0.7694, 0.6333, 0.7694, 0.6333, 0.7694, 0.6333, 0.7651, 0.6401, 0.7651, 0.6401, 0.7694, 0.6333, 0.7694, 0.6333, 0.7651, 0.6401, 0.7651, 0.6401, 0.7694, 0.6333, 0.7694, 0.6333, 0.7651, 0.6401, 0.7651, 0.6401, 0.7694, 0.6333, 0.7694, 0.6333, 0.7651, 0.6401, 0.7651, 0.6401, 0.7708, 0.625, 0.7708, 0.625, 0.7694, 0.6333, 0.7694, 0.6333, 0.7694, 0.6167, 0.7694, 0.6167, 0.7708, 0.625, 0.7708, 0.625, 0.7651, 0.6099, 0.7651, 0.6099, 0.7694, 0.6167, 0.7694, 0.6167, 0.7651, 0.6099, 0.7651, 0.6099, 0.7694, 0.6167, 0.7694, 0.6167, 0.7651, 0.6099, 0.7651, 0.6099, 0.7694, 0.6167, 0.7694, 0.6167, 0.7583, 0.6444, 0.7583, 0.6444, 0.75, 0.6458, 0.75, 0.6458, 0.75, 0.6458, 0.75, 0.6458, 0.7417, 0.6444, 0.7417, 0.6444, 0.7583, 0.6444, 0.7583, 0.6444, 0.75, 0.6458, 0.75, 0.6458, 0.75, 0.6458, 0.75, 0.6458, 0.7417, 0.6444, 0.7417, 0.6444, 0.7651, 0.6401, 0.7651, 0.6401, 0.7583, 0.6444, 0.7583, 0.6444, 0.7583, 0.6444, 0.7583, 0.6444, 0.75, 0.6458, 0.75, 0.6458, 0.75, 0.6458, 0.75, 0.6458, 0.7417, 0.6444, 0.7417, 0.6444, 0.7417, 0.6444, 0.7417, 0.6444, 0.7349, 0.6401, 0.7349, 0.6401, 0.7417, 0.6444, 0.7417, 0.6444, 0.7349, 0.6401, 0.7349, 0.6401, 0.7417, 0.6444, 0.7417, 0.6444, 0.7349, 0.6401, 0.7349, 0.6401, 0.7417, 0.6444, 0.7417, 0.6444, 0.7349, 0.6401, 0.7349, 0.6401, 0.75, 0.6458, 0.75, 0.6458, 0.7417, 0.6444, 0.7417, 0.6444, 0.7583, 0.6444, 0.7583, 0.6444, 0.75, 0.6458, 0.75, 0.6458, 0.7651, 0.6401, 0.7651, 0.6401, 0.7583, 0.6444, 0.7583, 0.6444, 0.7651, 0.6401, 0.7651, 0.6401, 0.7583, 0.6444, 0.7583, 0.6444, 0.7651, 0.6401, 0.7651, 0.6401, 0.7583, 0.6444, 0.7583, 0.6444, 0.7417, 0.6056, 0.7417, 0.6056, 0.75, 0.6042, 0.75, 0.6042, 0.75, 0.6042, 0.75, 0.6042, 0.7583, 0.6056, 0.7583, 0.6056, 0.7417, 0.6056, 0.7417, 0.6056, 0.75, 0.6042, 0.75, 0.6042, 0.75, 0.6042, 0.75, 0.6042, 0.7583, 0.6056, 0.7583, 0.6056, 0.7349, 0.6099, 0.7349, 0.6099, 0.7417, 0.6056, 0.7417, 0.6056, 0.7417, 0.6056, 0.7417, 0.6056, 0.75, 0.6042, 0.75, 0.6042, 0.75, 0.6042, 0.75, 0.6042, 0.7583, 0.6056, 0.7583, 0.6056, 0.7583, 0.6056, 0.7583, 0.6056, 0.7651, 0.6099, 0.7651, 0.6099, 0.7583, 0.6056, 0.7583, 0.6056, 0.7651, 0.6099, 0.7651, 0.6099, 0.7583, 0.6056, 0.7583, 0.6056, 0.7651, 0.6099, 0.7651, 0.6099, 0.7583, 0.6056, 0.7583, 0.6056, 0.7651, 0.6099, 0.7651, 0.6099, 0.75, 0.6042, 0.75, 0.6042, 0.7583, 0.6056, 0.7583, 0.6056, 0.7417, 0.6056, 0.7417, 0.6056, 0.75, 0.6042, 0.75, 0.6042, 0.7349, 0.6099, 0.7349, 0.6099, 0.7417, 0.6056, 0.7417, 0.6056, 0.7349, 0.6099, 0.7349, 0.6099, 0.7417, 0.6056, 0.7417, 0.6056, 0.7349, 0.6099, 0.7349, 0.6099, 0.7417, 0.6056, 0.7417, 0.6056, 0.7613, 0.6475, 0.7614, 0.6474, 0.7508, 0.6466, 0.7505, 0.6471, 0.7505, 0.6471, 0.7508, 0.6466, 0.7416, 0.6446, 0.7404, 0.6459, 0.7614, 0.6474, 0.7614, 0.6469, 0.7511, 0.6457, 0.7508, 0.6466, 0.7508, 0.6466, 0.7511, 0.6457, 0.7423, 0.6435, 0.7416, 0.6446, 0.7727, 0.6477, 0.7727, 0.6477, 0.7613, 0.6475, 0.7609, 0.6472, 0.7609, 0.6472, 0.7613, 0.6475, 0.7505, 0.6471, 0.75, 0.6473, 0.75, 0.6473, 0.7505, 0.6471, 0.7404, 0.6459, 0.7391, 0.6472, 0.7391, 0.6472, 0.7404, 0.6459, 0.7327, 0.6423, 0.7273, 0.6477, 0.7404, 0.6459, 0.7416, 0.6446, 0.7345, 0.6405, 0.7327, 0.6423, 0.7416, 0.6446, 0.7423, 0.6435, 0.7357, 0.6394, 0.7345, 0.6405, 0.7423, 0.6435, 0.7431, 0.6421, 0.7371, 0.6382, 0.7357, 0.6394, 0.7511, 0.6457, 0.751, 0.6441, 0.7431, 0.6421, 0.7423, 0.6435, 0.7614, 0.6469, 0.7605, 0.6453, 0.751, 0.6441, 0.7511, 0.6457, 0.7727, 0.6477, 0.7727, 0.6477, 0.7605, 0.6453, 0.7614, 0.6469, 0.7727, 0.6477, 0.7727, 0.6477, 0.7614, 0.6469, 0.7614, 0.6474, 0.7727, 0.6477, 0.7727, 0.6477, 0.7614, 0.6474, 0.7613, 0.6475, 0.7694, 0.6167, 0.7694, 0.6167, 0.7708, 0.625, 0.7708, 0.625, 0.7708, 0.625, 0.7708, 0.625, 0.7694, 0.6333, 0.7694, 0.6333, 0.7694, 0.6167, 0.7694, 0.6167, 0.7708, 0.625, 0.7708, 0.625, 0.7708, 0.625, 0.7708, 0.625, 0.7694, 0.6333, 0.7694, 0.6333, 0.7651, 0.6099, 0.7651, 0.6099, 0.7694, 0.6167, 0.7694, 0.6167, 0.7694, 0.6167, 0.7694, 0.6167, 0.7708, 0.625, 0.7708, 0.625, 0.7708, 0.625, 0.7708, 0.625, 0.7694, 0.6333, 0.7694, 0.6333, 0.7694, 0.6333, 0.7694, 0.6333, 0.7651, 0.6401, 0.7651, 0.6401, 0.7694, 0.6333, 0.7694, 0.6333, 0.7651, 0.6401, 0.7651, 0.6401, 0.7694, 0.6333, 0.7694, 0.6333, 0.7651, 0.6401, 0.7651, 0.6401, 0.7694, 0.6333, 0.7694, 0.6333, 0.7651, 0.6401, 0.7651, 0.6401, 0.7708, 0.625, 0.7708, 0.625, 0.7694, 0.6333, 0.7694, 0.6333, 0.7694, 0.6167, 0.7694, 0.6167, 0.7708, 0.625, 0.7708, 0.625, 0.7651, 0.6099, 0.7651, 0.6099, 0.7694, 0.6167, 0.7694, 0.6167, 0.7651, 0.6099, 0.7651, 0.6099, 0.7694, 0.6167, 0.7694, 0.6167, 0.7651, 0.6099, 0.7651, 0.6099, 0.7694, 0.6167, 0.7694, 0.6167, 0.7583, 0.6444, 0.7582, 0.6444, 0.7498, 0.6459, 0.75, 0.6458, 0.75, 0.6458, 0.7498, 0.6459, 0.7413, 0.6448, 0.7417, 0.6444, 0.7582, 0.6444, 0.7582, 0.6444, 0.7495, 0.6462, 0.7498, 0.6459, 0.7498, 0.6459, 0.7495, 0.6462, 0.7403, 0.6458, 0.7413, 0.6448, 0.7651, 0.6401, 0.7651, 0.6401, 0.7583, 0.6444, 0.7583, 0.6444, 0.7583, 0.6444, 0.7583, 0.6444, 0.75, 0.6458, 0.75, 0.6458, 0.75, 0.6458, 0.75, 0.6458, 0.7417, 0.6444, 0.7417, 0.6444, 0.7417, 0.6444, 0.7417, 0.6444, 0.7348, 0.6402, 0.7349, 0.6401, 0.7417, 0.6444, 0.7413, 0.6448, 0.7343, 0.6407, 0.7348, 0.6402, 0.7413, 0.6448, 0.7403, 0.6458, 0.7326, 0.6424, 0.7343, 0.6407, 0.7403, 0.6458, 0.739, 0.6471, 0.7273, 0.6477, 0.7326, 0.6424, 0.7495, 0.6462, 0.7492, 0.6466, 0.739, 0.6471, 0.7403, 0.6458, 0.7582, 0.6444, 0.7582, 0.6445, 0.7492, 0.6466, 0.7495, 0.6462, 0.7651, 0.6401, 0.7651, 0.6401, 0.7582, 0.6445, 0.7582, 0.6444, 0.7651, 0.6401, 0.7651, 0.6401, 0.7582, 0.6444, 0.7582, 0.6444, 0.7651, 0.6401, 0.7651, 0.6401, 0.7582, 0.6444, 0.7583, 0.6444, 0.7417, 0.6056, 0.7413, 0.6052, 0.7498, 0.6041, 0.75, 0.6042, 0.75, 0.6042, 0.7498, 0.6041, 0.7582, 0.6056, 0.7583, 0.6056, 0.7413, 0.6052, 0.7403, 0.6042, 0.7495, 0.6038, 0.7498, 0.6041, 0.7498, 0.6041, 0.7495, 0.6038, 0.7582, 0.6056, 0.7582, 0.6056, 0.7349, 0.6099, 0.7348, 0.6098, 0.7417, 0.6056, 0.7417, 0.6056, 0.7417, 0.6056, 0.7417, 0.6056, 0.75, 0.6042, 0.75, 0.6042, 0.75, 0.6042, 0.75, 0.6042, 0.7583, 0.6056, 0.7583, 0.6056, 0.7583, 0.6056, 0.7583, 0.6056, 0.7651, 0.6099, 0.7651, 0.6099, 0.7583, 0.6056, 0.7582, 0.6056, 0.7651, 0.6099, 0.7651, 0.6099, 0.7582, 0.6056, 0.7582, 0.6056, 0.7651, 0.6099, 0.7651, 0.6099, 0.7582, 0.6056, 0.7582, 0.6055, 0.7651, 0.6099, 0.7651, 0.6099, 0.7495, 0.6038, 0.7492, 0.6034, 0.7582, 0.6055, 0.7582, 0.6056, 0.7403, 0.6042, 0.739, 0.6029, 0.7492, 0.6034, 0.7495, 0.6038, 0.7326, 0.6076, 0.7273, 0.6023, 0.739, 0.6029, 0.7403, 0.6042, 0.7343, 0.6093, 0.7326, 0.6076, 0.7403, 0.6042, 0.7413, 0.6052, 0.7348, 0.6098, 0.7343, 0.6093, 0.7413, 0.6052, 0.7417, 0.6056, 0.7475, 0.6219, 0.7476, 0.625, 0.75, 0.625, 0.75, 0.6219, 0.75, 0.6219, 0.75, 0.625, 0.7524, 0.625, 0.7525, 0.6219, 0.7476, 0.625, 0.7475, 0.6281, 0.75, 0.6281, 0.75, 0.625, 0.75, 0.625, 0.75, 0.6281, 0.7525, 0.6281, 0.7524, 0.625, 0.7452, 0.6193, 0.745, 0.6217, 0.7475, 0.6219, 0.7473, 0.6189, 0.7473, 0.6189, 0.7475, 0.6219, 0.75, 0.6219, 0.75, 0.6187, 0.75, 0.6187, 0.75, 0.6219, 0.7525, 0.6219, 0.7527, 0.6189, 0.7527, 0.6189, 0.7525, 0.6219, 0.755, 0.6217, 0.7548, 0.6193, 0.7525, 0.6219, 0.7524, 0.625, 0.7551, 0.625, 0.755, 0.6217, 0.7524, 0.625, 0.7525, 0.6281, 0.755, 0.6283, 0.7551, 0.625, 0.7525, 0.6281, 0.7527, 0.6311, 0.7548, 0.6307, 0.755, 0.6283, 0.75, 0.6281, 0.75, 0.6313, 0.7527, 0.6311, 0.7525, 0.6281, 0.7475, 0.6281, 0.7473, 0.6311, 0.75, 0.6313, 0.75, 0.6281, 0.745, 0.6283, 0.7452, 0.6307, 0.7473, 0.6311, 0.7475, 0.6281, 0.7449, 0.625, 0.745, 0.6283, 0.7475, 0.6281, 0.7476, 0.625, 0.745, 0.6217, 0.7449, 0.625, 0.7476, 0.625, 0.7475, 0.6219, 0.7404, 0.6041, 0.7416, 0.6054, 0.7508, 0.6034, 0.7505, 0.6029, 0.7505, 0.6029, 0.7508, 0.6034, 0.7614, 0.6026, 0.7613, 0.6025, 0.7416, 0.6054, 0.7423, 0.6065, 0.7511, 0.6043, 0.7508, 0.6034, 0.7508, 0.6034, 0.7511, 0.6043, 0.7614, 0.6031, 0.7614, 0.6026, 0.7273, 0.6023, 0.7327, 0.6077, 0.7404, 0.6041, 0.7391, 0.6028, 0.7391, 0.6028, 0.7404, 0.6041, 0.7505, 0.6029, 0.75, 0.6027, 0.75, 0.6027, 0.7505, 0.6029, 0.7613, 0.6025, 0.7609, 0.6028, 0.7609, 0.6028, 0.7613, 0.6025, 0.7727, 0.6023, 0.7727, 0.6023, 0.7613, 0.6025, 0.7614, 0.6026, 0.7727, 0.6023, 0.7727, 0.6023, 0.7614, 0.6026, 0.7614, 0.6031, 0.7727, 0.6023, 0.7727, 0.6023, 0.7614, 0.6031, 0.7605, 0.6047, 0.7727, 0.6023, 0.7727, 0.6023, 0.7511, 0.6043, 0.751, 0.6059, 0.7605, 0.6047, 0.7614, 0.6031, 0.7423, 0.6065, 0.7431, 0.6079, 0.751, 0.6059, 0.7511, 0.6043, 0.7357, 0.6106, 0.7371, 0.6118, 0.7431, 0.6079, 0.7423, 0.6065, 0.7345, 0.6095, 0.7357, 0.6106, 0.7423, 0.6065, 0.7416, 0.6054, 0.7327, 0.6077, 0.7345, 0.6095, 0.7416, 0.6054, 0.7404, 0.6041, 0.7291, 0.6347, 0.7305, 0.6336, 0.7293, 0.625, 0.7283, 0.625, 0.7283, 0.625, 0.7293, 0.625, 0.7305, 0.6164, 0.7291, 0.6153, 0.7305, 0.6336, 0.7318, 0.6329, 0.7305, 0.625, 0.7293, 0.625, 0.7293, 0.625, 0.7305, 0.625, 0.7318, 0.6171, 0.7305, 0.6164, 0.7273, 0.6477, 0.7327, 0.6423, 0.7291, 0.6347, 0.7273, 0.6363, 0.7273, 0.6363, 0.7291, 0.6347, 0.7283, 0.625, 0.7273, 0.625, 0.7273, 0.625, 0.7283, 0.625, 0.7291, 0.6153, 0.7273, 0.6137, 0.7273, 0.6137, 0.7291, 0.6153, 0.7327, 0.6077, 0.7273, 0.6023, 0.7291, 0.6153, 0.7305, 0.6164, 0.7345, 0.6095, 0.7327, 0.6077, 0.7305, 0.6164, 0.7318, 0.6171, 0.7357, 0.6106, 0.7345, 0.6095, 0.7318, 0.6171, 0.7335, 0.6178, 0.7371, 0.6118, 0.7357, 0.6106, 0.7305, 0.625, 0.7322, 0.625, 0.7335, 0.6178, 0.7318, 0.6171, 0.7318, 0.6329, 0.7335, 0.6322, 0.7322, 0.625, 0.7305, 0.625, 0.7357, 0.6394, 0.7371, 0.6382, 0.7335, 0.6322, 0.7318, 0.6329, 0.7345, 0.6405, 0.7357, 0.6394, 0.7318, 0.6329, 0.7305, 0.6336, 0.7327, 0.6423, 0.7345, 0.6405, 0.7305, 0.6336, 0.7291, 0.6347, 0.7727, 0.6137, 0.7727, 0.6137, 0.7727, 0.625, 0.7727, 0.625, 0.7727, 0.625, 0.7727, 0.625, 0.7727, 0.6363, 0.7727, 0.6363, 0.7727, 0.6137, 0.7727, 0.6137, 0.7727, 0.625, 0.7727, 0.625, 0.7727, 0.625, 0.7727, 0.625, 0.7727, 0.6363, 0.7727, 0.6363, 0.7727, 0.6023, 0.7727, 0.6023, 0.7727, 0.6137, 0.7727, 0.6137, 0.7727, 0.6137, 0.7727, 0.6137, 0.7727, 0.625, 0.7727, 0.625, 0.7727, 0.625, 0.7727, 0.625, 0.7727, 0.6363, 0.7727, 0.6363, 0.7727, 0.6363, 0.7727, 0.6363, 0.7727, 0.6477, 0.7727, 0.6477, 0.7727, 0.6363, 0.7727, 0.6363, 0.7727, 0.6477, 0.7727, 0.6477, 0.7727, 0.6363, 0.7727, 0.6363, 0.7727, 0.6477, 0.7727, 0.6477, 0.7727, 0.6363, 0.7727, 0.6363, 0.7727, 0.6477, 0.7727, 0.6477, 0.7727, 0.625, 0.7727, 0.625, 0.7727, 0.6363, 0.7727, 0.6363, 0.7727, 0.6137, 0.7727, 0.6137, 0.7727, 0.625, 0.7727, 0.625, 0.7727, 0.6023, 0.7727, 0.6023, 0.7727, 0.6137, 0.7727, 0.6137, 0.7727, 0.6023, 0.7727, 0.6023, 0.7727, 0.6137, 0.7727, 0.6137, 0.7727, 0.6023, 0.7727, 0.6023, 0.7727, 0.6137, 0.7727, 0.6137, 0.758, 0.6291, 0.7618, 0.6307, 0.7624, 0.625, 0.7584, 0.625, 0.7584, 0.625, 0.7624, 0.625, 0.7618, 0.6193, 0.758, 0.6209, 0.7618, 0.6307, 0.7667, 0.6331, 0.7673, 0.625, 0.7624, 0.625, 0.7624, 0.625, 0.7673, 0.625, 0.7667, 0.6169, 0.7618, 0.6193, 0.7548, 0.6307, 0.7565, 0.6324, 0.758, 0.6291, 0.755, 0.6283, 0.755, 0.6283, 0.758, 0.6291, 0.7584, 0.625, 0.7551, 0.625, 0.7551, 0.625, 0.7584, 0.625, 0.758, 0.6209, 0.755, 0.6217, 0.755, 0.6217, 0.758, 0.6209, 0.7565, 0.6176, 0.7548, 0.6193, 0.758, 0.6209, 0.7618, 0.6193, 0.7595, 0.6148, 0.7565, 0.6176, 0.7618, 0.6193, 0.7667, 0.6169, 0.7641, 0.6106, 0.7595, 0.6148, 0.7667, 0.6169, 0.7727, 0.6137, 0.7727, 0.6023, 0.7641, 0.6106, 0.7673, 0.625, 0.7727, 0.625, 0.7727, 0.6137, 0.7667, 0.6169, 0.7667, 0.6331, 0.7727, 0.6363, 0.7727, 0.625, 0.7673, 0.625, 0.7641, 0.6394, 0.7727, 0.6477, 0.7727, 0.6363, 0.7667, 0.6331, 0.7595, 0.6352, 0.7641, 0.6394, 0.7667, 0.6331, 0.7618, 0.6307, 0.7565, 0.6324, 0.7595, 0.6352, 0.7618, 0.6307, 0.758, 0.6291, 0.7536, 0.6158, 0.7553, 0.6124, 0.7502, 0.6119, 0.75, 0.6153, 0.75, 0.6153, 0.7502, 0.6119, 0.7453, 0.613, 0.7464, 0.6159, 0.7553, 0.6124, 0.7579, 0.6084, 0.7506, 0.6086, 0.7502, 0.6119, 0.7502, 0.6119, 0.7506, 0.6086, 0.7441, 0.6102, 0.7453, 0.613, 0.7548, 0.6193, 0.7565, 0.6176, 0.7536, 0.6158, 0.7527, 0.6189, 0.7527, 0.6189, 0.7536, 0.6158, 0.75, 0.6153, 0.75, 0.6187, 0.75, 0.6187, 0.75, 0.6153, 0.7464, 0.6159, 0.7473, 0.6189, 0.7473, 0.6189, 0.7464, 0.6159, 0.7436, 0.6177, 0.7452, 0.6193, 0.7464, 0.6159, 0.7453, 0.613, 0.7414, 0.6156, 0.7436, 0.6177, 0.7453, 0.613, 0.7441, 0.6102, 0.7391, 0.6135, 0.7414, 0.6156, 0.7441, 0.6102, 0.7431, 0.6079, 0.7371, 0.6118, 0.7391, 0.6135, 0.7506, 0.6086, 0.751, 0.6059, 0.7431, 0.6079, 0.7441, 0.6102, 0.7579, 0.6084, 0.7605, 0.6047, 0.751, 0.6059, 0.7506, 0.6086, 0.7641, 0.6106, 0.7727, 0.6023, 0.7605, 0.6047, 0.7579, 0.6084, 0.7595, 0.6148, 0.7641, 0.6106, 0.7579, 0.6084, 0.7553, 0.6124, 0.7565, 0.6176, 0.7595, 0.6148, 0.7553, 0.6124, 0.7536, 0.6158, 0.7421, 0.6209, 0.7391, 0.6198, 0.7383, 0.625, 0.7417, 0.625, 0.7417, 0.625, 0.7383, 0.625, 0.7391, 0.6302, 0.7421, 0.6291, 0.7391, 0.6198, 0.736, 0.6187, 0.735, 0.625, 0.7383, 0.625, 0.7383, 0.625, 0.735, 0.625, 0.736, 0.6313, 0.7391, 0.6302, 0.7452, 0.6193, 0.7436, 0.6177, 0.7421, 0.6209, 0.745, 0.6217, 0.745, 0.6217, 0.7421, 0.6209, 0.7417, 0.625, 0.7449, 0.625, 0.7449, 0.625, 0.7417, 0.625, 0.7421, 0.6291, 0.745, 0.6283, 0.745, 0.6283, 0.7421, 0.6291, 0.7436, 0.6323, 0.7452, 0.6307, 0.7421, 0.6291, 0.7391, 0.6302, 0.7414, 0.6344, 0.7436, 0.6323, 0.7391, 0.6302, 0.736, 0.6313, 0.7391, 0.6365, 0.7414, 0.6344, 0.736, 0.6313, 0.7335, 0.6322, 0.7371, 0.6382, 0.7391, 0.6365, 0.735, 0.625, 0.7322, 0.625, 0.7335, 0.6322, 0.736, 0.6313, 0.736, 0.6187, 0.7335, 0.6178, 0.7322, 0.625, 0.735, 0.625, 0.7391, 0.6135, 0.7371, 0.6118, 0.7335, 0.6178, 0.736, 0.6187, 0.7414, 0.6156, 0.7391, 0.6135, 0.736, 0.6187, 0.7391, 0.6198, 0.7436, 0.6177, 0.7414, 0.6156, 0.7391, 0.6198, 0.7421, 0.6209, 0.7464, 0.6341, 0.7453, 0.637, 0.7502, 0.6381, 0.75, 0.6347, 0.75, 0.6347, 0.7502, 0.6381, 0.7553, 0.6376, 0.7536, 0.6342, 0.7453, 0.637, 0.7441, 0.6398, 0.7506, 0.6414, 0.7502, 0.6381, 0.7502, 0.6381, 0.7506, 0.6414, 0.7579, 0.6416, 0.7553, 0.6376, 0.7452, 0.6307, 0.7436, 0.6323, 0.7464, 0.6341, 0.7473, 0.6311, 0.7473, 0.6311, 0.7464, 0.6341, 0.75, 0.6347, 0.75, 0.6313, 0.75, 0.6313, 0.75, 0.6347, 0.7536, 0.6342, 0.7527, 0.6311, 0.7527, 0.6311, 0.7536, 0.6342, 0.7565, 0.6324, 0.7548, 0.6307, 0.7536, 0.6342, 0.7553, 0.6376, 0.7595, 0.6352, 0.7565, 0.6324, 0.7553, 0.6376, 0.7579, 0.6416, 0.7641, 0.6394, 0.7595, 0.6352, 0.7579, 0.6416, 0.7605, 0.6453, 0.7727, 0.6477, 0.7641, 0.6394, 0.7506, 0.6414, 0.751, 0.6441, 0.7605, 0.6453, 0.7579, 0.6416, 0.7441, 0.6398, 0.7431, 0.6421, 0.751, 0.6441, 0.7506, 0.6414, 0.7391, 0.6365, 0.7371, 0.6382, 0.7431, 0.6421, 0.7441, 0.6398, 0.7414, 0.6344, 0.7391, 0.6365, 0.7441, 0.6398, 0.7453, 0.637, 0.7436, 0.6323, 0.7414, 0.6344, 0.7453, 0.637, 0.7464, 0.6341, 0.7417, 0.6056, 0.7417, 0.6056, 0.75, 0.6042, 0.75, 0.6042, 0.75, 0.6042, 0.75, 0.6042, 0.7583, 0.6056, 0.7583, 0.6056, 0.7417, 0.6056, 0.7417, 0.6056, 0.75, 0.6042, 0.75, 0.6042, 0.75, 0.6042, 0.75, 0.6042, 0.7583, 0.6056, 0.7583, 0.6056, 0.7349, 0.6099, 0.7349, 0.6099, 0.7417, 0.6056, 0.7417, 0.6056, 0.7417, 0.6056, 0.7417, 0.6056, 0.75, 0.6042, 0.75, 0.6042, 0.75, 0.6042, 0.75, 0.6042, 0.7583, 0.6056, 0.7583, 0.6056, 0.7583, 0.6056, 0.7583, 0.6056, 0.7651, 0.6099, 0.7651, 0.6099, 0.7583, 0.6056, 0.7583, 0.6056, 0.7651, 0.6099, 0.7651, 0.6099, 0.7583, 0.6056, 0.7583, 0.6056, 0.7651, 0.6099, 0.7651, 0.6099, 0.7583, 0.6056, 0.7583, 0.6056, 0.7651, 0.6099, 0.7651, 0.6099, 0.75, 0.6042, 0.75, 0.6042, 0.7583, 0.6056, 0.7583, 0.6056, 0.7417, 0.6056, 0.7417, 0.6056, 0.75, 0.6042, 0.75, 0.6042, 0.7349, 0.6099, 0.7349, 0.6099, 0.7417, 0.6056, 0.7417, 0.6056, 0.7349, 0.6099, 0.7349, 0.6099, 0.7417, 0.6056, 0.7417, 0.6056, 0.7349, 0.6099, 0.7349, 0.6099, 0.7417, 0.6056, 0.7417, 0.6056, 0.7583, 0.6444, 0.7583, 0.6444, 0.75, 0.6458, 0.75, 0.6458, 0.75, 0.6458, 0.75, 0.6458, 0.7417, 0.6444, 0.7417, 0.6444, 0.7583, 0.6444, 0.7583, 0.6444, 0.75, 0.6458, 0.75, 0.6458, 0.75, 0.6458, 0.75, 0.6458, 0.7417, 0.6444, 0.7417, 0.6444, 0.7651, 0.6401, 0.7651, 0.6401, 0.7583, 0.6444, 0.7583, 0.6444, 0.7583, 0.6444, 0.7583, 0.6444, 0.75, 0.6458, 0.75, 0.6458, 0.75, 0.6458, 0.75, 0.6458, 0.7417, 0.6444, 0.7417, 0.6444, 0.7417, 0.6444, 0.7417, 0.6444, 0.7349, 0.6401, 0.7349, 0.6401, 0.7417, 0.6444, 0.7417, 0.6444, 0.7349, 0.6401, 0.7349, 0.6401, 0.7417, 0.6444, 0.7417, 0.6444, 0.7349, 0.6401, 0.7349, 0.6401, 0.7417, 0.6444, 0.7417, 0.6444, 0.7349, 0.6401, 0.7349, 0.6401, 0.75, 0.6458, 0.75, 0.6458, 0.7417, 0.6444, 0.7417, 0.6444, 0.7583, 0.6444, 0.7583, 0.6444, 0.75, 0.6458, 0.75, 0.6458, 0.7651, 0.6401, 0.7651, 0.6401, 0.7583, 0.6444, 0.7583, 0.6444, 0.7651, 0.6401, 0.7651, 0.6401, 0.7583, 0.6444, 0.7583, 0.6444, 0.7651, 0.6401, 0.7651, 0.6401, 0.7583, 0.6444, 0.7583, 0.6444, 0.7694, 0.6167, 0.7694, 0.6167, 0.7708, 0.625, 0.7708, 0.625, 0.7708, 0.625, 0.7708, 0.625, 0.7694, 0.6333, 0.7694, 0.6333, 0.7694, 0.6167, 0.7694, 0.6167, 0.7708, 0.625, 0.7708, 0.625, 0.7708, 0.625, 0.7708, 0.625, 0.7694, 0.6333, 0.7694, 0.6333, 0.7651, 0.6099, 0.7651, 0.6099, 0.7694, 0.6167, 0.7694, 0.6167, 0.7694, 0.6167, 0.7694, 0.6167, 0.7708, 0.625, 0.7708, 0.625, 0.7708, 0.625, 0.7708, 0.625, 0.7694, 0.6333, 0.7694, 0.6333, 0.7694, 0.6333, 0.7694, 0.6333, 0.7651, 0.6401, 0.7651, 0.6401, 0.7694, 0.6333, 0.7694, 0.6333, 0.7651, 0.6401, 0.7651, 0.6401, 0.7694, 0.6333, 0.7694, 0.6333, 0.7651, 0.6401, 0.7651, 0.6401, 0.7694, 0.6333, 0.7694, 0.6333, 0.7651, 0.6401, 0.7651, 0.6401, 0.7708, 0.625, 0.7708, 0.625, 0.7694, 0.6333, 0.7694, 0.6333, 0.7694, 0.6167, 0.7694, 0.6167, 0.7708, 0.625, 0.7708, 0.625, 0.7651, 0.6099, 0.7651, 0.6099, 0.7694, 0.6167, 0.7694, 0.6167, 0.7651, 0.6099, 0.7651, 0.6099, 0.7694, 0.6167, 0.7694, 0.6167, 0.7651, 0.6099, 0.7651, 0.6099, 0.7694, 0.6167, 0.7694, 0.6167, 0.7306, 0.6333, 0.7306, 0.6333, 0.7292, 0.625, 0.7292, 0.625, 0.7292, 0.625, 0.7292, 0.625, 0.7306, 0.6167, 0.7306, 0.6167, 0.7306, 0.6333, 0.7306, 0.6333, 0.7292, 0.625, 0.7292, 0.625, 0.7292, 0.625, 0.7292, 0.625, 0.7306, 0.6167, 0.7306, 0.6167, 0.7349, 0.6401, 0.7349, 0.6401, 0.7306, 0.6333, 0.7306, 0.6333, 0.7306, 0.6333, 0.7306, 0.6333, 0.7292, 0.625, 0.7292, 0.625, 0.7292, 0.625, 0.7292, 0.625, 0.7306, 0.6167, 0.7306, 0.6167, 0.7306, 0.6167, 0.7306, 0.6167, 0.7349, 0.6099, 0.7349, 0.6099, 0.7306, 0.6167, 0.7306, 0.6167, 0.7349, 0.6099, 0.7349, 0.6099, 0.7306, 0.6167, 0.7306, 0.6167, 0.7349, 0.6099, 0.7349, 0.6099, 0.7306, 0.6167, 0.7306, 0.6167, 0.7349, 0.6099, 0.7349, 0.6099, 0.7292, 0.625, 0.7292, 0.625, 0.7306, 0.6167, 0.7306, 0.6167, 0.7306, 0.6333, 0.7306, 0.6333, 0.7292, 0.625, 0.7292, 0.625, 0.7349, 0.6401, 0.7349, 0.6401, 0.7306, 0.6333, 0.7306, 0.6333, 0.7349, 0.6401, 0.7349, 0.6401, 0.7306, 0.6333, 0.7306, 0.6333, 0.7349, 0.6401, 0.7349, 0.6401, 0.7306, 0.6333, 0.7306, 0.6333, 0.7694, 0.6167, 0.7698, 0.6163, 0.7711, 0.625, 0.7708, 0.625, 0.7708, 0.625, 0.7711, 0.625, 0.7698, 0.6337, 0.7694, 0.6333, 0.7698, 0.6163, 0.7709, 0.6153, 0.7718, 0.625, 0.7711, 0.625, 0.7711, 0.625, 0.7718, 0.625, 0.7709, 0.6347, 0.7698, 0.6337, 0.7651, 0.6099, 0.7652, 0.6098, 0.7694, 0.6167, 0.7694, 0.6167, 0.7694, 0.6167, 0.7694, 0.6167, 0.7708, 0.625, 0.7708, 0.625, 0.7708, 0.625, 0.7708, 0.625, 0.7694, 0.6333, 0.7694, 0.6333, 0.7694, 0.6333, 0.7694, 0.6333, 0.7652, 0.6402, 0.7651, 0.6401, 0.7694, 0.6333, 0.7698, 0.6337, 0.7657, 0.6407, 0.7652, 0.6402, 0.7698, 0.6337, 0.7709, 0.6347, 0.7674, 0.6424, 0.7657, 0.6407, 0.7709, 0.6347, 0.7727, 0.6363, 0.7727, 0.6477, 0.7674, 0.6424, 0.7718, 0.625, 0.7727, 0.625, 0.7727, 0.6363, 0.7709, 0.6347, 0.7709, 0.6153, 0.7727, 0.6137, 0.7727, 0.625, 0.7718, 0.625, 0.7674, 0.6076, 0.7727, 0.6023, 0.7727, 0.6137, 0.7709, 0.6153, 0.7657, 0.6093, 0.7674, 0.6076, 0.7709, 0.6153, 0.7698, 0.6163, 0.7652, 0.6098, 0.7657, 0.6093, 0.7698, 0.6163, 0.7694, 0.6167, 0.7273, 0.6363, 0.7273, 0.6363, 0.7273, 0.625, 0.7273, 0.625, 0.7273, 0.625, 0.7273, 0.625, 0.7273, 0.6137, 0.7273, 0.6137, 0.7273, 0.6363, 0.7273, 0.6363, 0.7273, 0.625, 0.7273, 0.625, 0.7273, 0.625, 0.7273, 0.625, 0.7273, 0.6137, 0.7273, 0.6137, 0.7273, 0.6477, 0.7273, 0.6477, 0.7273, 0.6363, 0.7273, 0.6363, 0.7273, 0.6363, 0.7273, 0.6363, 0.7273, 0.625, 0.7273, 0.625, 0.7273, 0.625, 0.7273, 0.625, 0.7273, 0.6137, 0.7273, 0.6137, 0.7273, 0.6137, 0.7273, 0.6137, 0.7273, 0.6023, 0.7273, 0.6023, 0.7273, 0.6137, 0.7273, 0.6137, 0.7273, 0.6023, 0.7273, 0.6023, 0.7273, 0.6137, 0.7273, 0.6137, 0.7273, 0.6023, 0.7273, 0.6023, 0.7273, 0.6137, 0.7273, 0.6137, 0.7273, 0.6023, 0.7273, 0.6023, 0.7273, 0.625, 0.7273, 0.625, 0.7273, 0.6137, 0.7273, 0.6137, 0.7273, 0.6363, 0.7273, 0.6363, 0.7273, 0.625, 0.7273, 0.625, 0.7273, 0.6477, 0.7273, 0.6477, 0.7273, 0.6363, 0.7273, 0.6363, 0.7273, 0.6477, 0.7273, 0.6477, 0.7273, 0.6363, 0.7273, 0.6363, 0.7273, 0.6477, 0.7273, 0.6477, 0.7273, 0.6363, 0.7273, 0.6363, 0.7386, 0.6025, 0.7386, 0.6024, 0.7492, 0.6031, 0.7491, 0.6033, 0.7491, 0.6033, 0.7492, 0.6031, 0.7586, 0.6051, 0.7582, 0.6055, 0.7386, 0.6024, 0.7387, 0.6024, 0.7495, 0.6028, 0.7492, 0.6031, 0.7492, 0.6031, 0.7495, 0.6028, 0.7596, 0.6041, 0.7586, 0.6051, 0.7273, 0.6023, 0.7273, 0.6023, 0.7386, 0.6025, 0.739, 0.6029, 0.739, 0.6029, 0.7386, 0.6025, 0.7491, 0.6033, 0.7492, 0.6034, 0.7492, 0.6034, 0.7491, 0.6033, 0.7582, 0.6055, 0.7582, 0.6055, 0.7582, 0.6055, 0.7582, 0.6055, 0.7652, 0.6098, 0.7651, 0.6099, 0.7582, 0.6055, 0.7586, 0.6051, 0.7657, 0.6093, 0.7652, 0.6098, 0.7586, 0.6051, 0.7596, 0.6041, 0.7674, 0.6076, 0.7657, 0.6093, 0.7596, 0.6041, 0.7609, 0.6028, 0.7727, 0.6023, 0.7674, 0.6076, 0.7495, 0.6028, 0.75, 0.6027, 0.7609, 0.6028, 0.7596, 0.6041, 0.7387, 0.6024, 0.7391, 0.6028, 0.75, 0.6027, 0.7495, 0.6028, 0.7273, 0.6023, 0.7273, 0.6023, 0.7391, 0.6028, 0.7387, 0.6024, 0.7273, 0.6023, 0.7273, 0.6023, 0.7387, 0.6024, 0.7386, 0.6024, 0.7273, 0.6023, 0.7273, 0.6023, 0.7386, 0.6024, 0.7386, 0.6025, 0.7582, 0.6445, 0.7586, 0.6449, 0.7492, 0.6469, 0.7491, 0.6467, 0.7491, 0.6467, 0.7492, 0.6469, 0.7386, 0.6476, 0.7386, 0.6475, 0.7586, 0.6449, 0.7596, 0.6459, 0.7495, 0.6472, 0.7492, 0.6469, 0.7492, 0.6469, 0.7495, 0.6472, 0.7387, 0.6476, 0.7386, 0.6476, 0.7651, 0.6401, 0.7652, 0.6402, 0.7582, 0.6445, 0.7582, 0.6445, 0.7582, 0.6445, 0.7582, 0.6445, 0.7491, 0.6467, 0.7492, 0.6466, 0.7492, 0.6466, 0.7491, 0.6467, 0.7386, 0.6475, 0.739, 0.6471, 0.739, 0.6471, 0.7386, 0.6475, 0.7273, 0.6477, 0.7273, 0.6477, 0.7386, 0.6475, 0.7386, 0.6476, 0.7273, 0.6477, 0.7273, 0.6477, 0.7386, 0.6476, 0.7387, 0.6476, 0.7273, 0.6477, 0.7273, 0.6477, 0.7387, 0.6476, 0.7391, 0.6472, 0.7273, 0.6477, 0.7273, 0.6477, 0.7495, 0.6472, 0.75, 0.6473, 0.7391, 0.6472, 0.7387, 0.6476, 0.7596, 0.6459, 0.7609, 0.6472, 0.75, 0.6473, 0.7495, 0.6472, 0.7674, 0.6424, 0.7727, 0.6477, 0.7609, 0.6472, 0.7596, 0.6459, 0.7657, 0.6407, 0.7674, 0.6424, 0.7596, 0.6459, 0.7586, 0.6449, 0.7652, 0.6402, 0.7657, 0.6407, 0.7586, 0.6449, 0.7582, 0.6445, 0.7245, 0.6359, 0.7288, 0.634, 0.7273, 0.625, 0.7226, 0.625, 0.7226, 0.625, 0.7273, 0.625, 0.7288, 0.616, 0.7245, 0.6141, 0.7288, 0.634, 0.7304, 0.6334, 0.729, 0.625, 0.7273, 0.625, 0.7273, 0.625, 0.729, 0.625, 0.7304, 0.6166, 0.7288, 0.616, 0.7235, 0.6515, 0.7301, 0.6449, 0.7245, 0.6359, 0.7161, 0.6395, 0.7161, 0.6395, 0.7245, 0.6359, 0.7226, 0.625, 0.7136, 0.625, 0.7136, 0.625, 0.7226, 0.625, 0.7245, 0.6141, 0.7161, 0.6105, 0.7161, 0.6105, 0.7245, 0.6141, 0.7301, 0.6051, 0.7235, 0.5985, 0.7245, 0.6141, 0.7288, 0.616, 0.7335, 0.6085, 0.7301, 0.6051, 0.7288, 0.616, 0.7304, 0.6166, 0.7347, 0.6097, 0.7335, 0.6085, 0.7304, 0.6166, 0.7306, 0.6167, 0.7349, 0.6099, 0.7347, 0.6097, 0.729, 0.625, 0.7292, 0.625, 0.7306, 0.6167, 0.7304, 0.6166, 0.7304, 0.6334, 0.7306, 0.6333, 0.7292, 0.625, 0.729, 0.625, 0.7347, 0.6403, 0.7349, 0.6401, 0.7306, 0.6333, 0.7304, 0.6334, 0.7335, 0.6415, 0.7347, 0.6403, 0.7304, 0.6334, 0.7288, 0.634, 0.7301, 0.6449, 0.7335, 0.6415, 0.7288, 0.634, 0.7245, 0.6359, 0.7755, 0.6141, 0.7712, 0.616, 0.7727, 0.625, 0.7774, 0.625, 0.7774, 0.625, 0.7727, 0.625, 0.7712, 0.634, 0.7755, 0.6359, 0.7712, 0.616, 0.7696, 0.6166, 0.771, 0.625, 0.7727, 0.625, 0.7727, 0.625, 0.771, 0.625, 0.7696, 0.6334, 0.7712, 0.634, 0.7765, 0.5985, 0.7699, 0.6051, 0.7755, 0.6141, 0.7839, 0.6105, 0.7839, 0.6105, 0.7755, 0.6141, 0.7774, 0.625, 0.7864, 0.625, 0.7864, 0.625, 0.7774, 0.625, 0.7755, 0.6359, 0.7839, 0.6395, 0.7839, 0.6395, 0.7755, 0.6359, 0.7699, 0.6449, 0.7765, 0.6515, 0.7755, 0.6359, 0.7712, 0.634, 0.7665, 0.6415, 0.7699, 0.6449, 0.7712, 0.634, 0.7696, 0.6334, 0.7653, 0.6403, 0.7665, 0.6415, 0.7696, 0.6334, 0.7694, 0.6333, 0.7651, 0.6401, 0.7653, 0.6403, 0.771, 0.625, 0.7708, 0.625, 0.7694, 0.6333, 0.7696, 0.6334, 0.7696, 0.6166, 0.7694, 0.6167, 0.7708, 0.625, 0.771, 0.625, 0.7653, 0.6097, 0.7651, 0.6099, 0.7694, 0.6167, 0.7696, 0.6166, 0.7665, 0.6085, 0.7653, 0.6097, 0.7696, 0.6166, 0.7712, 0.616, 0.7699, 0.6051, 0.7665, 0.6085, 0.7712, 0.616, 0.7755, 0.6141, 0.7609, 0.6505, 0.759, 0.6462, 0.75, 0.6477, 0.75, 0.6524, 0.75, 0.6524, 0.75, 0.6477, 0.741, 0.6462, 0.7391, 0.6505, 0.759, 0.6462, 0.7584, 0.6446, 0.75, 0.646, 0.75, 0.6477, 0.75, 0.6477, 0.75, 0.646, 0.7416, 0.6446, 0.741, 0.6462, 0.7765, 0.6515, 0.7699, 0.6449, 0.7609, 0.6505, 0.7645, 0.6589, 0.7645, 0.6589, 0.7609, 0.6505, 0.75, 0.6524, 0.75, 0.6614, 0.75, 0.6614, 0.75, 0.6524, 0.7391, 0.6505, 0.7355, 0.6589, 0.7355, 0.6589, 0.7391, 0.6505, 0.7301, 0.6449, 0.7235, 0.6515, 0.7391, 0.6505, 0.741, 0.6462, 0.7335, 0.6415, 0.7301, 0.6449, 0.741, 0.6462, 0.7416, 0.6446, 0.7347, 0.6403, 0.7335, 0.6415, 0.7416, 0.6446, 0.7417, 0.6444, 0.7349, 0.6401, 0.7347, 0.6403, 0.75, 0.646, 0.75, 0.6458, 0.7417, 0.6444, 0.7416, 0.6446, 0.7584, 0.6446, 0.7583, 0.6444, 0.75, 0.6458, 0.75, 0.646, 0.7653, 0.6403, 0.7651, 0.6401, 0.7583, 0.6444, 0.7584, 0.6446, 0.7665, 0.6415, 0.7653, 0.6403, 0.7584, 0.6446, 0.759, 0.6462, 0.7699, 0.6449, 0.7665, 0.6415, 0.759, 0.6462, 0.7609, 0.6505, 0.7391, 0.5995, 0.741, 0.6038, 0.75, 0.6023, 0.75, 0.5976, 0.75, 0.5976, 0.75, 0.6023, 0.759, 0.6038, 0.7609, 0.5995, 0.741, 0.6038, 0.7416, 0.6054, 0.75, 0.604, 0.75, 0.6023, 0.75, 0.6023, 0.75, 0.604, 0.7584, 0.6054, 0.759, 0.6038, 0.7235, 0.5985, 0.7301, 0.6051, 0.7391, 0.5995, 0.7355, 0.5911, 0.7355, 0.5911, 0.7391, 0.5995, 0.75, 0.5976, 0.75, 0.5886, 0.75, 0.5886, 0.75, 0.5976, 0.7609, 0.5995, 0.7645, 0.5911, 0.7645, 0.5911, 0.7609, 0.5995, 0.7699, 0.6051, 0.7765, 0.5985, 0.7609, 0.5995, 0.759, 0.6038, 0.7665, 0.6085, 0.7699, 0.6051, 0.759, 0.6038, 0.7584, 0.6054, 0.7653, 0.6097, 0.7665, 0.6085, 0.7584, 0.6054, 0.7583, 0.6056, 0.7651, 0.6099, 0.7653, 0.6097, 0.75, 0.604, 0.75, 0.6042, 0.7583, 0.6056, 0.7584, 0.6054, 0.7416, 0.6054, 0.7417, 0.6056, 0.75, 0.6042, 0.75, 0.604, 0.7347, 0.6097, 0.7349, 0.6099, 0.7417, 0.6056, 0.7416, 0.6054, 0.7335, 0.6085, 0.7347, 0.6097, 0.7416, 0.6054, 0.741, 0.6038, 0.7301, 0.6051, 0.7335, 0.6085, 0.741, 0.6038, 0.7391, 0.5995])
me_cube_001.materials.append(mat_material_001)
me_cube_001.materials.append(mat_material)
me_cube_001.update()

# ---- objects
ob_light = bpy.data.objects.new('Light', light_light)
ob_camera = bpy.data.objects.new('Camera', cam_camera)
ob_lamp_001 = bpy.data.objects.new('lamp.001', me_cube_001)

# ---- transforms, parenting, visibility, modifiers, constraints
ob_light.location = (4.076, 1.005, 5.904)
ob_light.rotation_euler = (0.6503, 0.05522, 1.866)
ob_light.lock_rotations_4d = False
ob_light.empty_display_type = 'ARROWS'
ob_light.color = (0.0, 0.0, 0.0, 0.0)
ob_light.lineart.crease_threshold = 0.0
ob_camera.location = (7.359, -6.926, 4.958)
ob_camera.rotation_euler = (1.109, 0.0, 0.8149)
ob_camera.lock_rotations_4d = False
ob_camera.empty_display_type = 'ARROWS'
ob_camera.color = (0.0, 0.0, 0.0, 0.0)
ob_camera.display_type = 'WIRE'
ob_camera.lineart.crease_threshold = 0.0
ob_lamp_001.location = (1.329, -4.963, -0.7945)
ob_lamp_001.scale = (2.145, 2.145, 0.2424)

# ---- collection membership
col_collection.objects.link(ob_light)
col_collection.objects.link(ob_camera)
col_collection.objects.link(ob_lamp_001)

# ---- scene / render settings (as saved in the file)
scene.camera = ob_camera
scene.frame_start = 1; scene.frame_end = 250; scene.frame_set(1)
scene.render.engine = 'BLENDER_EEVEE_NEXT'
bpy.context.view_layer.update()
